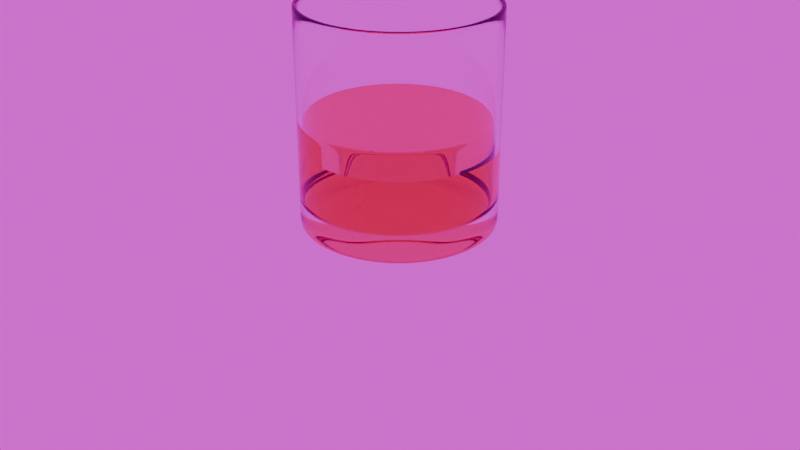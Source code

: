 # Source: Vaso_GameJam_Unity.blend  (saved by Blender 4.0.36; exported with 4.5.12 LTS)
import bpy
from mathutils import Matrix  # noqa: F401  (used for matrix-valued properties, if any)

bpy.ops.wm.read_factory_settings(use_empty=True)
scene = bpy.context.scene
scene.name = 'Scene'

# ---- collections
col_collection = bpy.data.collections.new('Collection'); scene.collection.children.link(col_collection)

# ---- images (referenced by path relative to the original .blend; pixels are not part of the script)
import os
ASSET_DIR = os.environ.get("B2B_ASSET_DIR", "")  # directory of the original .blend (textures are referenced by path, not embedded)
HERE = os.path.dirname(os.path.abspath(__file__))  # packed textures are extracted next to this script under _unpacked/

def load_image(name, relpath, width, height, colorspace="sRGB"):
    """Load a texture the original file referenced (path relative to the .blend, or extracted next to this script)."""
    p = next((c for c in (os.path.join(HERE, relpath), os.path.join(ASSET_DIR, relpath)) if relpath and os.path.exists(c)), "")
    if p:
        img = bpy.data.images.load(p, check_existing=True)
        img.name = name
    else:  # same state as the original file: an image datablock whose file is absent (Cycles renders it pink)
        img = bpy.data.images.new(name, width, height)
        img.source = "FILE"
        img.filepath = "//" + (relpath or name)
    img.colorspace_settings.name = colorspace
    return img
img_hochsal_field_4k_hdr = load_image('hochsal_field_4k.hdr', 'hochsal_field_4k.hdr', 1024, 1024, 'Linear Rec.709')

# ---- materials (node trees are filled in below, after node groups)
mat_material_001 = bpy.data.materials.new('Material.001')
mat_material_003 = bpy.data.materials.new('Material.003')

# ---- material node trees
mat_material_001.use_nodes = True; mat_material_001.node_tree.nodes.clear()
_N = mat_material_001.node_tree.nodes; _L = mat_material_001.node_tree.links
n0 = _N.new('ShaderNodeOutputMaterial'); n0.name = 'Material Output'; n0.location = (300, 300)
n1 = _N.new('ShaderNodeBsdfGlass'); n1.name = 'Glass BSDF'; n1.location = (10, 300)
n1.inputs[2].default_value = 1.45
_L.new(n1.outputs[0], n0.inputs[0])
n0.is_active_output = True
mat_material_003.use_nodes = True; mat_material_003.node_tree.nodes.clear()
_N = mat_material_003.node_tree.nodes; _L = mat_material_003.node_tree.links
n0 = _N.new('ShaderNodeOutputMaterial'); n0.name = 'Material Output'; n0.location = (300, 300)
n1 = _N.new('ShaderNodeBsdfGlass'); n1.name = 'Glass BSDF'; n1.location = (10, 300)
n1.inputs[0].default_value = (0.8756, 0.6239, 0.2455, 1.0)
n1.inputs[2].default_value = 1.45
_L.new(n1.outputs[0], n0.inputs[0])
n0.is_active_output = True

# ---- world
world_world = bpy.data.worlds.new('World'); scene.world = world_world
world_world.use_nodes = True; world_world.node_tree.nodes.clear()
_N = world_world.node_tree.nodes; _L = world_world.node_tree.links
n0 = _N.new('ShaderNodeOutputWorld'); n0.name = 'World Output'; n0.location = (300, 300)
n1 = _N.new('ShaderNodeBackground'); n1.name = 'Background'; n1.location = (10, 300)
n2 = _N.new('ShaderNodeTexEnvironment'); n2.name = 'Environment Texture'; n2.location = (-280, 280)
n2.image = img_hochsal_field_4k_hdr
_L.new(n1.outputs[0], n0.inputs[0])
_L.new(n2.outputs[0], n1.inputs[0])
n0.is_active_output = True
world_world.color = (0.05088, 0.05088, 0.05088)
world_world.use_sun_shadow = False
world_world.sun_shadow_jitter_overblur = 0.0

# ---- cameras
cam_camera = bpy.data.cameras.new('Camera')
cam_camera.clip_end = 100.0
cam_camera.ortho_scale = 7.314

# ---- lights
light_light = bpy.data.lights.new('Light', 'POINT')
light_light.transmission_factor = 0.0
light_light.use_soft_falloff = False
light_light.energy = 1000.0
light_light.shadow_soft_size = 0.1
light_light.shadow_maximum_resolution = 0.006
light_light.use_absolute_resolution = True

# ---- meshes
me_circle = bpy.data.meshes.new('Circle')
me_circle.from_pydata([(0.0, 1.0, 0.0), (-0.1951, 0.9808, 0.0), (-0.3827, 0.9239, 0.0), (-0.5556, 0.8315, 0.0), (-0.7071, 0.7071, 0.0), (-0.8315, 0.5556, 0.0), (-0.9239, 0.3827, 0.0), (-0.9808, 0.1951, 0.0), (-1.0, 0.0, 0.0), (-0.9808, -0.1951, 0.0), (-0.9239, -0.3827, 0.0), (-0.8315, -0.5556, 0.0), (-0.7071, -0.7071, 0.0), (-0.5556, -0.8315, 0.0), (-0.3827, -0.9239, 0.0), (-0.1951, -0.9808, 0.0), (0.0, -1.0, 0.0), (0.1951, -0.9808, 0.0), (0.3827, -0.9239, 0.0), (0.5556, -0.8315, 0.0), (0.7071, -0.7071, 0.0), (0.8315, -0.5556, 0.0), (0.9239, -0.3827, 0.0), (0.9808, -0.1951, 0.0), (1.0, 0.0, 0.0), (0.9808, 0.1951, 0.0), (0.9239, 0.3827, 0.0), (0.8315, 0.5556, 0.0), (0.7071, 0.7071, 0.0), (0.5556, 0.8315, 0.0), (0.3827, 0.9239, 0.0), (0.1951, 0.9808, 0.0), (-2.056e-09, 0.8302, 0.0), (-0.162, 0.8142, 0.0), (-0.3177, 0.767, 0.0), (-0.4612, 0.6902, 0.0), (-0.587, 0.587, 0.0), (-0.6902, 0.4612, 0.0), (-0.767, 0.3177, 0.0), (-0.8142, 0.162, 0.0), (-0.8302, 2.531e-09, 0.0), (-0.8142, -0.162, 0.0), (-0.767, -0.3177, 0.0), (-0.6902, -0.4612, 0.0), (-0.587, -0.587, 0.0), (-0.4612, -0.6902, 0.0), (-0.3177, -0.767, 0.0), (-0.162, -0.8142, 0.0), (-2.056e-09, -0.8302, 0.0), (0.162, -0.8142, 0.0), (0.3177, -0.767, 0.0), (0.4612, -0.6902, 0.0), (0.587, -0.587, 0.0), (0.6902, -0.4612, 0.0), (0.767, -0.3177, 0.0), (0.8142, -0.162, 0.0), (0.8302, 2.531e-09, 0.0), (0.8142, 0.162, 0.0), (0.767, 0.3177, 0.0), (0.6902, 0.4612, 0.0), (0.587, 0.587, 0.0), (0.4612, 0.6902, 0.0), (0.3177, 0.767, 0.0), (0.162, 0.8142, 0.0), (-4.117e-09, 0.6212, 0.01363), (-0.1212, 0.6093, 0.01363), (-0.2377, 0.5739, 0.01363), (-0.3451, 0.5165, 0.01363), (-0.4393, 0.4393, 0.01363), (-0.5165, 0.3451, 0.01363), (-0.5739, 0.2377, 0.01363), (-0.6093, 0.1212, 0.01363), (-0.6212, 9.563e-10, 0.01363), (-0.6093, -0.1212, 0.01363), (-0.5739, -0.2377, 0.01363), (-0.5165, -0.3451, 0.01363), (-0.4393, -0.4393, 0.01363), (-0.3451, -0.5165, 0.01363), (-0.2377, -0.5739, 0.01363), (-0.1212, -0.6093, 0.01363), (-4.117e-09, -0.6212, 0.01363), (0.1212, -0.6093, 0.01363), (0.2377, -0.5739, 0.01363), (0.3451, -0.5165, 0.01363), (0.4393, -0.4393, 0.01363), (0.5165, -0.3451, 0.01363), (0.5739, -0.2377, 0.01363), (0.6093, -0.1212, 0.01363), (0.6212, 9.563e-10, 0.01363), (0.6093, 0.1212, 0.01363), (0.5739, 0.2377, 0.01363), (0.5165, 0.3451, 0.01363), (0.4393, 0.4393, 0.01363), (0.3451, 0.5165, 0.01363), (0.2377, 0.5739, 0.01363), (0.1212, 0.6093, 0.01363), (-5.497e-09, 0.4633, 0.01608), (-0.09039, 0.4544, 0.01608), (-0.1773, 0.428, 0.01608), (-0.2574, 0.3852, 0.01608), (-0.3276, 0.3276, 0.01608), (-0.3852, 0.2574, 0.01608), (-0.428, 0.1773, 0.01608), (-0.4544, 0.09039, 0.01608), (-0.4633, 1.187e-09, 0.01608), (-0.4544, -0.09039, 0.01608), (-0.428, -0.1773, 0.01608), (-0.3852, -0.2574, 0.01608), (-0.3276, -0.3276, 0.01608), (-0.2574, -0.3852, 0.01608), (-0.1773, -0.428, 0.01608), (-0.09039, -0.4544, 0.01608), (-5.497e-09, -0.4633, 0.01608), (0.09039, -0.4544, 0.01608), (0.1773, -0.428, 0.01608), (0.2574, -0.3852, 0.01608), (0.3276, -0.3276, 0.01608), (0.3852, -0.2574, 0.01608), (0.428, -0.1773, 0.01608), (0.4544, -0.09039, 0.01608), (0.4633, 1.187e-09, 0.01608), (0.4544, 0.09039, 0.01608), (0.428, 0.1773, 0.01608), (0.3852, 0.2574, 0.01608), (0.3276, 0.3276, 0.01608), (0.2574, 0.3852, 0.01608), (0.1773, 0.428, 0.01608), (0.09039, 0.4544, 0.01608), (-5.821e-09, 0.0, 0.03247), (0.3827, 0.9239, 0.5729), (0.5556, 0.8315, 0.5729), (0.7071, 0.7071, 0.5729), (0.8315, 0.5556, 0.5729), (0.9239, 0.3827, 0.5729), (0.9808, 0.1951, 0.5729), (1.0, 0.0, 0.5729), (0.9808, -0.1951, 0.5729), (0.9239, -0.3827, 0.5729), (0.8315, -0.5556, 0.5729), (0.7071, -0.7071, 0.5729), (0.5556, -0.8315, 0.5729), (0.3827, -0.9239, 0.5729), (0.1951, -0.9808, 0.5729), (0.0, -1.0, 0.5729), (-0.1951, -0.9808, 0.5729), (-0.3827, -0.9239, 0.5729), (-0.5556, -0.8315, 0.5729), (-0.7071, -0.7071, 0.5729), (-0.8315, -0.5556, 0.5729), (-0.9239, -0.3827, 0.5729), (-0.9808, -0.1951, 0.5729), (-1.0, 0.0, 0.5729), (-0.9808, 0.1951, 0.5729), (-0.9239, 0.3827, 0.5729), (-0.8315, 0.5556, 0.5729), (-0.7071, 0.7071, 0.5729), (-0.5556, 0.8315, 0.5729), (-0.3827, 0.9239, 0.5729), (-0.1951, 0.9808, 0.5729), (0.0, 1.0, 0.5729), (-6.636e-09, 0.0, 0.0), (0.7071, 0.7071, 2.234), (0.8315, 0.5556, 2.234), (0.9239, 0.3827, 2.234), (0.9808, 0.1951, 2.234), (1.0, 0.0, 2.234), (0.9808, -0.1951, 2.234), (0.9239, -0.3827, 2.234), (0.8315, -0.5556, 2.234), (0.7071, -0.7071, 2.234), (0.5556, -0.8315, 2.234), (0.3827, -0.9239, 2.234), (0.1951, -0.9808, 2.234), (0.0, -1.0, 2.234), (-0.1951, -0.9808, 2.234), (-0.3827, -0.9239, 2.234), (-0.5556, -0.8315, 2.234), (-0.7071, -0.7071, 2.234), (-0.8315, -0.5556, 2.234), (-0.9239, -0.3827, 2.234), (-0.9808, -0.1951, 2.234), (-1.0, 0.0, 2.234), (-0.9808, 0.1951, 2.234), (-0.9239, 0.3827, 2.234), (-0.8315, 0.5556, 2.234), (-0.7071, 0.7071, 2.234), (-0.5556, 0.8315, 2.234), (-0.3827, 0.9239, 2.234), (-0.1951, 0.9808, 2.234), (0.0, 1.0, 2.234), (0.1951, 0.9808, 2.234), (0.1951, 0.9808, 1.307), (0.0, 1.0, 1.307), (-0.1951, 0.9808, 1.307), (-0.3827, 0.9239, 1.307), (-0.5556, 0.8315, 1.307), (-0.7071, 0.7071, 1.307), (-0.8315, 0.5556, 1.307), (-0.9239, 0.3827, 1.307), (-0.9808, 0.1951, 1.307), (-1.0, 0.0, 1.307), (-0.9808, -0.1951, 1.307), (-0.9239, -0.3827, 1.307), (-0.8315, -0.5556, 1.307), (-0.7071, -0.7071, 1.307), (-0.5556, -0.8315, 1.307), (-0.3827, -0.9239, 1.307), (-0.1951, -0.9808, 1.307), (0.0, -1.0, 1.307), (0.1951, -0.9808, 1.307), (0.3827, -0.9239, 1.307), (0.5556, -0.8315, 1.307), (0.7071, -0.7071, 1.307), (0.8315, -0.5556, 1.307), (0.9239, -0.3827, 1.307), (0.9808, -0.1951, 1.307), (1.0, 0.0, 1.307), (0.9808, 0.1951, 1.307), (0.9239, 0.3827, 1.307), (0.8315, 0.5556, 1.307), (0.7071, 0.7071, 1.307), (0.5556, 0.8315, 1.307), (0.3827, 0.9239, 1.307), (0.1951, 0.9808, 0.5729), (0.5556, 0.8315, 2.234), (0.3827, 0.9239, 2.234), (0.6705, 0.6705, 2.234), (0.7885, 0.5268, 2.234), (0.8761, 0.3629, 2.234), (0.93, 0.185, 2.234), (0.9483, -2.891e-10, 2.234), (0.93, -0.185, 2.234), (0.8761, -0.3629, 2.234), (0.7885, -0.5268, 2.234), (0.6705, -0.6705, 2.234), (0.5268, -0.7885, 2.234), (0.3629, -0.8761, 2.234), (0.185, -0.93, 2.234), (4.818e-10, -0.9483, 2.234), (-0.185, -0.93, 2.234), (-0.3629, -0.8761, 2.234), (-0.5268, -0.7885, 2.234), (-0.6705, -0.6705, 2.234), (-0.7885, -0.5268, 2.234), (-0.8761, -0.3629, 2.234), (-0.93, -0.185, 2.234), (-0.9483, -2.891e-10, 2.234), (-0.93, 0.185, 2.234), (-0.8761, 0.3629, 2.234), (-0.7885, 0.5268, 2.234), (-0.6705, 0.6705, 2.234), (-0.5268, 0.7885, 2.234), (-0.3629, 0.8761, 2.234), (-0.185, 0.93, 2.234), (4.818e-10, 0.9483, 2.234), (0.185, 0.93, 2.234), (0.5268, 0.7885, 2.234), (0.3629, 0.8761, 2.234), (1.0, 0.0, 2.194), (0.9808, -0.1951, 2.194), (-0.9239, -0.3827, 2.194), (-0.9808, -0.1951, 2.194), (0.9239, -0.3827, 2.194), (-1.0, 0.0, 2.194), (0.8315, -0.5556, 2.194), (-0.9808, 0.1951, 2.194), (0.7071, -0.7071, 2.194), (-0.9239, 0.3827, 2.194), (0.5556, -0.8315, 2.194), (-0.8315, 0.5556, 2.194), (0.3827, -0.9239, 2.194), (0.0, 1.0, 2.194), (0.1951, 0.9808, 2.194), (-0.7071, 0.7071, 2.194), (0.1951, -0.9808, 2.194), (0.3827, 0.9239, 2.194), (-0.5556, 0.8315, 2.194), (0.0, -1.0, 2.194), (0.5556, 0.8315, 2.194), (-0.3827, 0.9239, 2.194), (-0.1951, -0.9808, 2.194), (0.7071, 0.7071, 2.194), (-0.1951, 0.9808, 2.194), (-0.3827, -0.9239, 2.194), (0.8315, 0.5556, 2.194), (-0.5556, -0.8315, 2.194), (0.9239, 0.3827, 2.194), (-0.7071, -0.7071, 2.194), (0.9808, 0.1951, 2.194), (-0.8315, -0.5556, 2.194), (0.5556, -0.8315, 0.1509), (-0.8315, 0.5556, 0.1509), (0.3827, -0.9239, 0.1509), (0.1951, 0.9808, 0.1509), (-0.7071, 0.7071, 0.1509), (0.1951, -0.9808, 0.1509), (0.3827, 0.9239, 0.1509), (-0.5556, 0.8315, 0.1509), (0.0, -1.0, 0.1509), (0.5556, 0.8315, 0.1509), (-0.3827, 0.9239, 0.1509), (-0.1951, -0.9808, 0.1509), (0.7071, 0.7071, 0.1509), (0.0, 1.0, 0.1509), (-0.1951, 0.9808, 0.1509), (-0.3827, -0.9239, 0.1509), (0.8315, 0.5556, 0.1509), (-0.5556, -0.8315, 0.1509), (0.9239, 0.3827, 0.1509), (-0.7071, -0.7071, 0.1509), (0.9808, 0.1951, 0.1509), (-0.8315, -0.5556, 0.1509), (1.0, 0.0, 0.1509), (-0.9239, -0.3827, 0.1509), (0.9808, -0.1951, 0.1509), (-0.9808, -0.1951, 0.1509), (0.9239, -0.3827, 0.1509), (-0.9808, 0.1951, 0.1509), (-1.0, 0.0, 0.1509), (0.7071, -0.7071, 0.1509), (0.8315, -0.5556, 0.1509), (-0.9239, 0.3827, 0.1509), (0.185, -0.93, 0.8367), (0.3629, 0.8761, 0.8367), (-0.5268, 0.7885, 0.8367), (4.818e-10, -0.9483, 0.8367), (0.5268, 0.7885, 0.8367), (-0.3629, 0.8761, 0.8367), (-0.185, -0.93, 0.8367), (0.6705, 0.6705, 0.8367), (-0.185, 0.93, 0.8367), (-0.3629, -0.8761, 0.8367), (0.7885, 0.5268, 0.8367), (4.818e-10, 0.9483, 0.8367), (-0.5268, -0.7885, 0.8367), (0.8761, 0.3629, 0.8367), (-0.6705, -0.6705, 0.8367), (0.93, 0.185, 0.8367), (-0.7885, -0.5268, 0.8367), (0.9483, -2.891e-10, 0.8367), (-0.8761, -0.3629, 0.8367), (0.93, -0.185, 0.8367), (-0.93, -0.185, 0.8367), (0.8761, -0.3629, 0.8367), (-0.9483, -2.891e-10, 0.8367), (0.7885, -0.5268, 0.8367), (-0.93, 0.185, 0.8367), (0.6705, -0.6705, 0.8367), (-0.8761, 0.3629, 0.8367), (0.5268, -0.7885, 0.8367), (-0.7885, 0.5268, 0.8367), (0.3629, -0.8761, 0.8367), (0.185, 0.93, 0.8367), (-0.6705, 0.6705, 0.8367), (0.6722, -0.6722, 0.0), (0.7905, -0.5282, 0.0), (-0.9324, 0.1855, 0.0), (-0.9507, 7.347e-10, 0.0), (0.8783, -0.3638, 0.0), (-0.9324, -0.1855, 0.0), (0.9324, -0.1855, 0.0), (-0.8783, -0.3638, 0.0), (0.9507, 7.347e-10, 0.0), (-0.7905, -0.5282, 0.0), (0.9324, 0.1855, 0.0), (-0.6722, -0.6722, 0.0), (0.8783, 0.3638, 0.0), (-0.5282, -0.7905, 0.0), (0.7905, 0.5282, 0.0), (-0.3638, -0.8783, 0.0), (-5.969e-10, 0.9507, 0.0), (-0.1855, 0.9324, 0.0), (0.6722, 0.6722, 0.0), (-0.1855, -0.9324, 0.0), (-0.3638, 0.8783, 0.0), (0.5282, 0.7905, 0.0), (-5.969e-10, -0.9507, 0.0), (-0.5282, 0.7905, 0.0), (0.3638, 0.8783, 0.0), (0.1855, -0.9324, 0.0), (-0.6722, 0.6722, 0.0), (0.1855, 0.9324, 0.0), (0.3638, -0.8783, 0.0), (-0.7905, 0.5282, 0.0), (0.5282, -0.7905, 0.0), (-0.8783, 0.3638, 0.0), (0.7983, -0.5334, 2.234), (0.6789, -0.6789, 2.234), (-0.9417, 0.1873, 2.234), (-0.8871, 0.3674, 2.234), (0.5334, -0.7983, 2.234), (-0.7983, 0.5334, 2.234), (0.3674, -0.8871, 2.234), (3.712e-10, 0.9601, 2.234), (0.1873, 0.9417, 2.234), (-0.6789, 0.6789, 2.234), (0.1873, -0.9417, 2.234), (0.3674, 0.8871, 2.234), (-0.5334, 0.7983, 2.234), (3.712e-10, -0.9601, 2.234), (0.5334, 0.7983, 2.234), (-0.3674, 0.8871, 2.234), (-0.1873, -0.9417, 2.234), (0.6789, 0.6789, 2.234), (-0.1873, 0.9417, 2.234), (-0.3674, -0.8871, 2.234), (0.7983, 0.5334, 2.234), (-0.5334, -0.7983, 2.234), (0.8871, 0.3674, 2.234), (-0.6789, -0.6789, 2.234), (0.9417, 0.1873, 2.234), (-0.7983, -0.5334, 2.234), (0.9601, -2.227e-10, 2.234), (-0.8871, -0.3674, 2.234), (0.9417, -0.1873, 2.234), (-0.9417, -0.1873, 2.234), (0.8871, -0.3674, 2.234), (-0.9601, -2.227e-10, 2.234)], [], [(355, 354, 52, 53), (357, 356, 39, 40), (358, 355, 53, 54), (359, 357, 40, 41), (360, 358, 54, 55), (361, 359, 41, 42), (362, 360, 55, 56), (363, 361, 42, 43), (364, 362, 56, 57), (365, 363, 43, 44), (366, 364, 57, 58), (367, 365, 44, 45), (368, 366, 58, 59), (369, 367, 45, 46), (371, 370, 32, 33), (372, 368, 59, 60), (373, 369, 46, 47), (374, 371, 33, 34), (375, 372, 60, 61), (376, 373, 47, 48), (377, 374, 34, 35), (378, 375, 61, 62), (379, 376, 48, 49), (380, 377, 35, 36), (381, 378, 62, 63), (382, 379, 49, 50), (383, 380, 36, 37), (370, 381, 63, 32), (384, 382, 50, 51), (385, 383, 37, 38), (354, 384, 51, 52), (356, 385, 38, 39), (61, 60, 92, 93), (48, 47, 79, 80), (35, 34, 66, 67), (62, 61, 93, 94), (49, 48, 80, 81), (36, 35, 67, 68), (63, 62, 94, 95), (50, 49, 81, 82), (37, 36, 68, 69), (32, 63, 95, 64), (51, 50, 82, 83), (38, 37, 69, 70), (52, 51, 83, 84), (39, 38, 70, 71), (53, 52, 84, 85), (40, 39, 71, 72), (54, 53, 85, 86), (41, 40, 72, 73), (55, 54, 86, 87), (42, 41, 73, 74), (56, 55, 87, 88), (43, 42, 74, 75), (57, 56, 88, 89), (44, 43, 75, 76), (58, 57, 89, 90), (45, 44, 76, 77), (59, 58, 90, 91), (46, 45, 77, 78), (33, 32, 64, 65), (60, 59, 91, 92), (47, 46, 78, 79), (34, 33, 65, 66), (64, 95, 127, 96), (83, 82, 114, 115), (70, 69, 101, 102), (84, 83, 115, 116), (71, 70, 102, 103), (85, 84, 116, 117), (72, 71, 103, 104), (86, 85, 117, 118), (73, 72, 104, 105), (87, 86, 118, 119), (74, 73, 105, 106), (88, 87, 119, 120), (75, 74, 106, 107), (89, 88, 120, 121), (76, 75, 107, 108), (90, 89, 121, 122), (77, 76, 108, 109), (91, 90, 122, 123), (78, 77, 109, 110), (65, 64, 96, 97), (92, 91, 123, 124), (79, 78, 110, 111), (66, 65, 97, 98), (93, 92, 124, 125), (80, 79, 111, 112), (67, 66, 98, 99), (94, 93, 125, 126), (81, 80, 112, 113), (68, 67, 99, 100), (95, 94, 126, 127), (82, 81, 113, 114), (69, 68, 100, 101), (118, 117, 128), (105, 104, 128), (119, 118, 128), (106, 105, 128), (120, 119, 128), (107, 106, 128), (121, 120, 128), (108, 107, 128), (122, 121, 128), (109, 108, 128), (123, 122, 128), (110, 109, 128), (97, 96, 128), (124, 123, 128), (111, 110, 128), (98, 97, 128), (125, 124, 128), (112, 111, 128), (99, 98, 128), (126, 125, 128), (113, 112, 128), (100, 99, 128), (127, 126, 128), (114, 113, 128), (101, 100, 128), (96, 127, 128), (115, 114, 128), (102, 101, 128), (116, 115, 128), (103, 102, 128), (117, 116, 128), (104, 103, 128), (319, 320, 138, 139), (317, 318, 151, 152), (320, 316, 137, 138), (318, 315, 150, 151), (316, 314, 136, 137), (315, 313, 149, 150), (314, 312, 135, 136), (313, 311, 148, 149), (312, 310, 134, 135), (311, 309, 147, 148), (310, 308, 133, 134), (309, 307, 146, 147), (308, 306, 132, 133), (307, 305, 145, 146), (303, 304, 158, 159), (306, 302, 131, 132), (305, 301, 144, 145), (304, 300, 157, 158), (302, 299, 130, 131), (301, 298, 143, 144), (300, 297, 156, 157), (299, 296, 129, 130), (298, 295, 142, 143), (297, 294, 155, 156), (296, 293, 223, 129), (295, 292, 141, 142), (294, 291, 154, 155), (293, 303, 159, 223), (292, 290, 140, 141), (291, 321, 153, 154), (290, 319, 139, 140), (321, 317, 152, 153), (134, 133, 218, 217), (147, 146, 205, 204), (135, 134, 217, 216), (148, 147, 204, 203), (136, 135, 216, 215), (149, 148, 203, 202), (137, 136, 215, 214), (150, 149, 202, 201), (138, 137, 214, 213), (151, 150, 201, 200), (139, 138, 213, 212), (152, 151, 200, 199), (140, 139, 212, 211), (153, 152, 199, 198), (141, 140, 211, 210), (223, 159, 192, 191), (154, 153, 198, 197), (142, 141, 210, 209), (129, 223, 191, 222), (155, 154, 197, 196), (130, 129, 222, 221), (156, 155, 196, 195), (143, 142, 209, 208), (131, 130, 221, 220), (157, 156, 195, 194), (144, 143, 208, 207), (132, 131, 220, 219), (158, 157, 194, 193), (145, 144, 207, 206), (133, 132, 219, 218), (159, 158, 193, 192), (146, 145, 206, 205), (259, 258, 165, 166), (261, 260, 179, 180), (262, 259, 166, 167), (263, 261, 180, 181), (264, 262, 167, 168), (265, 263, 181, 182), (266, 264, 168, 169), (267, 265, 182, 183), (268, 266, 169, 170), (269, 267, 183, 184), (270, 268, 170, 171), (272, 271, 189, 190), (273, 269, 184, 185), (274, 270, 171, 172), (275, 272, 190, 225), (276, 273, 185, 186), (277, 274, 172, 173), (278, 275, 225, 224), (279, 276, 186, 187), (280, 277, 173, 174), (281, 278, 224, 161), (282, 279, 187, 188), (283, 280, 174, 175), (284, 281, 161, 162), (271, 282, 188, 189), (285, 283, 175, 176), (286, 284, 162, 163), (287, 285, 176, 177), (288, 286, 163, 164), (289, 287, 177, 178), (258, 288, 164, 165), (260, 289, 178, 179), (387, 386, 233, 234), (389, 388, 247, 248), (390, 387, 234, 235), (391, 389, 248, 249), (392, 390, 235, 236), (394, 393, 254, 255), (395, 391, 249, 250), (396, 392, 236, 237), (397, 394, 255, 257), (398, 395, 250, 251), (399, 396, 237, 238), (400, 397, 257, 256), (401, 398, 251, 252), (402, 399, 238, 239), (403, 400, 256, 226), (404, 401, 252, 253), (405, 402, 239, 240), (406, 403, 226, 227), (393, 404, 253, 254), (407, 405, 240, 241), (408, 406, 227, 228), (409, 407, 241, 242), (410, 408, 228, 229), (411, 409, 242, 243), (412, 410, 229, 230), (413, 411, 243, 244), (414, 412, 230, 231), (415, 413, 244, 245), (416, 414, 231, 232), (417, 415, 245, 246), (386, 416, 232, 233), (388, 417, 246, 247), (202, 203, 289, 260), (216, 217, 288, 258), (203, 204, 287, 289), (217, 218, 286, 288), (204, 205, 285, 287), (218, 219, 284, 286), (205, 206, 283, 285), (192, 193, 282, 271), (219, 220, 281, 284), (206, 207, 280, 283), (193, 194, 279, 282), (220, 221, 278, 281), (207, 208, 277, 280), (194, 195, 276, 279), (221, 222, 275, 278), (208, 209, 274, 277), (195, 196, 273, 276), (222, 191, 272, 275), (209, 210, 270, 274), (196, 197, 269, 273), (191, 192, 271, 272), (210, 211, 268, 270), (197, 198, 267, 269), (211, 212, 266, 268), (198, 199, 265, 267), (212, 213, 264, 266), (199, 200, 263, 265), (213, 214, 262, 264), (200, 201, 261, 263), (214, 215, 259, 262), (201, 202, 260, 261), (215, 216, 258, 259), (6, 7, 317, 321), (19, 20, 319, 290), (5, 6, 321, 291), (18, 19, 290, 292), (31, 0, 303, 293), (4, 5, 291, 294), (17, 18, 292, 295), (30, 31, 293, 296), (3, 4, 294, 297), (16, 17, 295, 298), (29, 30, 296, 299), (2, 3, 297, 300), (15, 16, 298, 301), (28, 29, 299, 302), (1, 2, 300, 304), (14, 15, 301, 305), (27, 28, 302, 306), (0, 1, 304, 303), (13, 14, 305, 307), (26, 27, 306, 308), (12, 13, 307, 309), (25, 26, 308, 310), (11, 12, 309, 311), (24, 25, 310, 312), (10, 11, 311, 313), (23, 24, 312, 314), (9, 10, 313, 315), (22, 23, 314, 316), (8, 9, 315, 318), (21, 22, 316, 320), (7, 8, 318, 317), (20, 21, 320, 319), (237, 236, 351, 322), (257, 255, 352, 323), (251, 250, 353, 324), (238, 237, 322, 325), (256, 257, 323, 326), (252, 251, 324, 327), (239, 238, 325, 328), (226, 256, 326, 329), (253, 252, 327, 330), (240, 239, 328, 331), (227, 226, 329, 332), (254, 253, 330, 333), (241, 240, 331, 334), (228, 227, 332, 335), (242, 241, 334, 336), (229, 228, 335, 337), (243, 242, 336, 338), (230, 229, 337, 339), (244, 243, 338, 340), (231, 230, 339, 341), (245, 244, 340, 342), (232, 231, 341, 343), (246, 245, 342, 344), (233, 232, 343, 345), (247, 246, 344, 346), (234, 233, 345, 347), (248, 247, 346, 348), (235, 234, 347, 349), (249, 248, 348, 350), (236, 235, 349, 351), (255, 254, 333, 352), (250, 249, 350, 353), (7, 6, 385, 356), (20, 19, 384, 354), (6, 5, 383, 385), (19, 18, 382, 384), (0, 31, 381, 370), (5, 4, 380, 383), (18, 17, 379, 382), (31, 30, 378, 381), (4, 3, 377, 380), (17, 16, 376, 379), (30, 29, 375, 378), (3, 2, 374, 377), (16, 15, 373, 376), (29, 28, 372, 375), (2, 1, 371, 374), (15, 14, 369, 373), (28, 27, 368, 372), (1, 0, 370, 371), (14, 13, 367, 369), (27, 26, 366, 368), (13, 12, 365, 367), (26, 25, 364, 366), (12, 11, 363, 365), (25, 24, 362, 364), (11, 10, 361, 363), (24, 23, 360, 362), (10, 9, 359, 361), (23, 22, 358, 360), (9, 8, 357, 359), (22, 21, 355, 358), (8, 7, 356, 357), (21, 20, 354, 355), (182, 181, 417, 388), (168, 167, 416, 386), (181, 180, 415, 417), (167, 166, 414, 416), (180, 179, 413, 415), (166, 165, 412, 414), (179, 178, 411, 413), (165, 164, 410, 412), (178, 177, 409, 411), (164, 163, 408, 410), (177, 176, 407, 409), (163, 162, 406, 408), (176, 175, 405, 407), (189, 188, 404, 393), (162, 161, 403, 406), (175, 174, 402, 405), (188, 187, 401, 404), (161, 224, 400, 403), (174, 173, 399, 402), (187, 186, 398, 401), (224, 225, 397, 400), (173, 172, 396, 399), (186, 185, 395, 398), (225, 190, 394, 397), (172, 171, 392, 396), (185, 184, 391, 395), (190, 189, 393, 394), (171, 170, 390, 392), (184, 183, 389, 391), (170, 169, 387, 390), (183, 182, 388, 389), (169, 168, 386, 387)])
me_circle.polygons.foreach_set('use_smooth', [True] * 416)
_uv = me_circle.uv_layers.new(name='UVMap')
_uv.uv.foreach_set('vector', [0.0, 0.0, 0.0, 0.0, 0.0, 0.0, 0.0, 0.0, 0.0, 0.0, 0.0, 0.0, 0.0, 0.0, 0.0, 0.0, 0.0, 0.0, 0.0, 0.0, 0.0, 0.0, 0.0, 0.0, 0.0, 0.0, 0.0, 0.0, 0.0, 0.0, 0.0, 0.0, 0.0, 0.0, 0.0, 0.0, 0.0, 0.0, 0.0, 0.0, 0.0, 0.0, 0.0, 0.0, 0.0, 0.0, 0.0, 0.0, 0.0, 0.0, 0.0, 0.0, 0.0, 0.0, 0.0, 0.0, 0.0, 0.0, 0.0, 0.0, 0.0, 0.0, 0.0, 0.0, 0.0, 0.0, 0.0, 0.0, 0.0, 0.0, 0.0, 0.0, 0.0, 0.0, 0.0, 0.0, 0.0, 0.0, 0.0, 0.0, 0.0, 0.0, 0.0, 0.0, 0.0, 0.0, 0.0, 0.0, 0.0, 0.0, 0.0, 0.0, 0.0, 0.0, 0.0, 0.0, 0.0, 0.0, 0.0, 0.0, 0.0, 0.0, 0.0, 0.0, 0.0, 0.0, 0.0, 0.0, 0.0, 0.0, 0.0, 0.0, 0.0, 0.0, 0.0, 0.0, 0.0, 0.0, 0.0, 0.0, 0.0, 0.0, 0.0, 0.0, 0.0, 0.0, 0.0, 0.0, 0.0, 0.0, 0.0, 0.0, 0.0, 0.0, 0.0, 0.0, 0.0, 0.0, 0.0, 0.0, 0.0, 0.0, 0.0, 0.0, 0.0, 0.0, 0.0, 0.0, 0.0, 0.0, 0.0, 0.0, 0.0, 0.0, 0.0, 0.0, 0.0, 0.0, 0.0, 0.0, 0.0, 0.0, 0.0, 0.0, 0.0, 0.0, 0.0, 0.0, 0.0, 0.0, 0.0, 0.0, 0.0, 0.0, 0.0, 0.0, 0.0, 0.0, 0.0, 0.0, 0.0, 0.0, 0.0, 0.0, 0.0, 0.0, 0.0, 0.0, 0.0, 0.0, 0.0, 0.0, 0.0, 0.0, 0.0, 0.0, 0.0, 0.0, 0.0, 0.0, 0.0, 0.0, 0.0, 0.0, 0.0, 0.0, 0.0, 0.0, 0.0, 0.0, 0.0, 0.0, 0.0, 0.0, 0.0, 0.0, 0.0, 0.0, 0.0, 0.0, 0.0, 0.0, 0.0, 0.0, 0.0, 0.0, 0.0, 0.0, 0.0, 0.0, 0.0, 0.0, 0.0, 0.0, 0.0, 0.0, 0.0, 0.0, 0.0, 0.0, 0.0, 0.0, 0.0, 0.0, 0.0, 0.0, 0.0, 0.0, 0.0, 0.0, 0.0, 0.0, 0.0, 0.0, 0.0, 0.0, 0.0, 0.0, 0.0, 0.0, 0.0, 0.0, 0.0, 0.0, 0.0, 0.0, 0.0, 0.0, 0.0, 0.0, 0.0, 0.0, 0.0, 0.0, 0.0, 0.0, 0.0, 0.0, 0.0, 0.0, 0.0, 0.0, 0.0, 0.0, 0.0, 0.0, 0.0, 0.0, 0.0, 0.0, 0.0, 0.0, 0.0, 0.0, 0.0, 0.0, 0.0, 0.0, 0.0, 0.0, 0.0, 0.0, 0.0, 0.0, 0.0, 0.0, 0.0, 0.0, 0.0, 0.0, 0.0, 0.0, 0.0, 0.0, 0.0, 0.0, 0.0, 0.0, 0.0, 0.0, 0.0, 0.0, 0.0, 0.0, 0.0, 0.0, 0.0, 0.0, 0.0, 0.0, 0.0, 0.0, 0.0, 0.0, 0.0, 0.0, 0.0, 0.0, 0.0, 0.0, 0.0, 0.0, 0.0, 0.0, 0.0, 0.0, 0.0, 0.0, 0.0, 0.0, 0.0, 0.0, 0.0, 0.0, 0.0, 0.0, 0.0, 0.0, 0.0, 0.0, 0.0, 0.0, 0.0, 0.0, 0.0, 0.0, 0.0, 0.0, 0.0, 0.0, 0.0, 0.0, 0.0, 0.0, 0.0, 0.0, 0.0, 0.0, 0.0, 0.0, 0.0, 0.0, 0.0, 0.0, 0.0, 0.0, 0.0, 0.0, 0.0, 0.0, 0.0, 0.0, 0.0, 0.0, 0.0, 0.0, 0.0, 0.0, 0.0, 0.0, 0.0, 0.0, 0.0, 0.0, 0.0, 0.0, 0.0, 0.0, 0.0, 0.0, 0.0, 0.0, 0.0, 0.0, 0.0, 0.0, 0.0, 0.0, 0.0, 0.0, 0.0, 0.0, 0.0, 0.0, 0.0, 0.0, 0.0, 0.0, 0.0, 0.0, 0.0, 0.0, 0.0, 0.0, 0.0, 0.0, 0.0, 0.0, 0.0, 0.0, 0.0, 0.0, 0.0, 0.0, 0.0, 0.0, 0.0, 0.0, 0.0, 0.0, 0.0, 0.0, 0.0, 0.0, 0.0, 0.0, 0.0, 0.0, 0.0, 0.0, 0.0, 0.0, 0.0, 0.0, 0.0, 0.0, 0.0, 0.0, 0.0, 0.0, 0.0, 0.0, 0.0, 0.0, 0.0, 0.0, 0.0, 0.0, 0.0, 0.0, 0.0, 0.0, 0.0, 0.0, 0.0, 0.0, 0.0, 0.0, 0.0, 0.0, 0.0, 0.0, 0.0, 0.0, 0.0, 0.0, 0.0, 0.0, 0.0, 0.0, 0.0, 0.0, 0.0, 0.0, 0.0, 0.0, 0.0, 0.0, 0.0, 0.0, 0.0, 0.0, 0.0, 0.0, 0.0, 0.0, 0.0, 0.0, 0.0, 0.0, 0.0, 0.0, 0.0, 0.0, 0.0, 0.0, 0.0, 0.0, 0.0, 0.0, 0.0, 0.0, 0.0, 0.0, 0.0, 0.0, 0.0, 0.0, 0.0, 0.0, 0.0, 0.0, 0.0, 0.0, 0.0, 0.0, 0.0, 0.0, 0.0, 0.0, 0.0, 0.0, 0.0, 0.0, 0.0, 0.0, 0.0, 0.0, 0.0, 0.0, 0.0, 0.0, 0.0, 0.0, 0.0, 0.0, 0.0, 0.0, 0.0, 0.0, 0.0, 0.0, 0.0, 0.0, 0.0, 0.0, 0.0, 0.0, 0.0, 0.0, 0.0, 0.0, 0.0, 0.0, 0.0, 0.0, 0.0, 0.0, 0.0, 0.0, 0.0, 0.0, 0.0, 0.0, 0.0, 0.0, 0.0, 0.0, 0.0, 0.0, 0.0, 0.0, 0.0, 0.0, 0.0, 0.0, 0.0, 0.0, 0.0, 0.0, 0.0, 0.0, 0.0, 0.0, 0.0, 0.0, 0.0, 0.0, 0.0, 0.0, 0.0, 0.0, 0.0, 0.0, 0.0, 0.0, 0.0, 0.0, 0.0, 0.0, 0.0, 0.0, 0.0, 0.0, 0.0, 0.0, 0.0, 0.0, 0.0, 0.0, 0.0, 0.0, 0.0, 0.0, 0.0, 0.0, 0.0, 0.0, 0.0, 0.0, 0.0, 0.0, 0.0, 0.0, 0.0, 0.0, 0.0, 0.0, 0.0, 0.0, 0.0, 0.0, 0.0, 0.0, 0.0, 0.0, 0.0, 0.0, 0.0, 0.0, 0.0, 0.0, 0.0, 0.0, 0.0, 0.0, 0.0, 0.0, 0.0, 0.0, 0.0, 0.0, 0.0, 0.0, 0.0, 0.0, 0.0, 0.0, 0.0, 0.0, 0.0, 0.0, 0.0, 0.0, 0.0, 0.0, 0.0, 0.0, 0.0, 0.0, 0.0, 0.0, 0.0, 0.0, 0.0, 0.0, 0.0, 0.0, 0.0, 0.0, 0.0, 0.0, 0.0, 0.0, 0.0, 0.0, 0.0, 0.0, 0.0, 0.0, 0.0, 0.0, 0.0, 0.0, 0.0, 0.0, 0.0, 0.0, 0.0, 0.0, 0.0, 0.0, 0.0, 0.0, 0.0, 0.0, 0.0, 0.0, 0.0, 0.0, 0.0, 0.0, 0.0, 0.0, 0.0, 0.0, 0.0, 0.0, 0.0, 0.0, 0.0, 0.0, 0.0, 0.0, 0.0, 0.0, 0.0, 0.0, 0.0, 0.0, 0.0, 0.0, 0.0, 0.0, 0.0, 0.0, 0.0, 0.0, 0.0, 0.0, 0.0, 0.0, 0.0, 0.0, 0.0, 0.0, 0.0, 0.0, 0.0, 0.0, 0.0, 0.0, 0.0, 0.0, 0.0, 0.0, 0.0, 0.0, 0.0, 0.0, 0.0, 0.0, 0.0, 0.0, 0.0, 0.0, 0.0, 0.0, 0.0, 0.0, 0.0, 0.0, 0.0, 0.0, 0.0, 0.0, 0.0, 0.0, 0.0, 0.0, 0.0, 0.0, 0.0, 0.0, 0.0, 0.0, 0.0, 0.0, 0.0, 0.0, 0.0, 0.0, 0.0, 0.0, 0.0, 0.0, 0.0, 0.0, 0.0, 0.0, 0.0, 0.0, 0.0, 0.0, 0.0, 0.0, 0.0, 0.0, 0.0, 0.0, 0.0, 0.0, 0.0, 0.0, 0.0, 0.0, 0.0, 0.0, 0.0, 0.0, 0.0, 0.0, 0.0, 0.0, 0.0, 0.0, 0.0, 0.0, 0.0, 0.0, 0.0, 0.0, 0.0, 0.0, 0.0, 0.0, 0.0, 0.0, 0.0, 0.0, 0.0, 0.0, 0.0, 0.0, 0.0, 0.0, 0.0, 0.0, 0.0, 0.0, 0.0, 0.0, 0.0, 0.0, 0.0, 0.0, 0.0, 0.0, 0.0, 0.0, 0.0, 0.0, 0.0, 0.0, 0.0, 0.0, 0.0, 0.0, 0.0, 0.0, 0.0, 0.0, 0.0, 0.0, 0.0, 0.0, 0.0, 0.0, 0.0, 0.0, 0.0, 0.0, 0.0, 0.0, 0.0, 0.0, 0.0, 0.0, 0.0, 0.0, 0.0, 0.0, 0.0, 0.0, 0.0, 0.0, 0.0, 0.0, 0.0, 0.0, 0.0, 0.0, 0.0, 0.0, 0.0, 0.0, 0.0, 0.0, 0.0, 0.0, 0.0, 0.0, 0.0, 0.0, 0.0, 0.0, 0.0, 0.0, 0.0, 0.0, 0.0, 0.0, 0.0, 0.0, 0.0, 0.0, 0.0, 0.0, 0.0, 0.0, 0.0, 0.0, 0.0, 0.0, 0.0, 0.0, 0.0, 0.0, 0.0, 0.0, 0.0, 0.0, 0.0, 0.0, 0.0, 0.0, 0.0, 0.0, 0.0, 0.0, 0.0, 0.0, 0.0, 0.0, 0.0, 0.0, 0.0, 0.0, 0.0, 0.0, 0.0, 0.0, 0.0, 0.0, 0.0, 0.0, 0.0, 0.0, 0.0, 0.0, 0.0, 0.0, 0.0, 0.0, 0.0, 0.0, 0.0, 0.0, 0.0, 0.0, 0.0, 0.0, 0.0, 0.0, 0.0, 0.0, 0.0, 0.0, 0.0, 0.0, 0.0, 0.0, 0.0, 0.0, 0.0, 0.0, 0.0, 0.0, 0.0, 0.0, 0.0, 0.0, 0.0, 0.0, 0.0, 0.0, 0.0, 0.0, 0.0, 0.0, 0.0, 0.0, 0.0, 0.0, 0.0, 0.0, 0.0, 0.0, 0.0, 0.0, 0.0, 0.0, 0.0, 0.0, 0.0, 0.0, 0.0, 0.0, 0.0, 0.0, 0.0, 0.0, 0.0, 0.0, 0.0, 0.0, 0.0, 0.0, 0.0, 0.0, 0.0, 0.0, 0.0, 0.0, 0.0, 0.0, 0.0, 0.0, 0.0, 0.0, 0.0, 0.0, 0.0, 0.0, 0.0, 0.0, 0.0, 0.0, 0.0, 0.0, 0.0, 0.0, 0.0, 0.0, 0.0, 0.0, 0.0, 0.0, 0.0, 0.0, 0.0, 0.0, 0.0, 0.0, 0.0, 0.0, 0.0, 0.0, 0.0, 0.0, 0.0, 0.0, 0.0, 0.0, 0.0, 0.0, 0.0, 0.0, 0.0, 0.0, 0.0, 0.0, 0.0, 0.0, 0.0, 0.0, 0.0, 0.0, 0.0, 0.0, 0.0, 0.0, 0.0, 0.0, 0.0, 0.0, 0.0, 0.0, 0.0, 0.0, 0.0, 0.0, 0.0, 0.0, 0.0, 0.0, 0.0, 0.0, 0.0, 0.0, 0.0, 0.0, 0.0, 0.0, 0.0, 0.0, 0.0, 0.0, 0.0, 0.0, 0.0, 0.0, 0.0, 0.0, 0.0, 0.0, 0.0, 0.0, 0.0, 0.0, 0.0, 0.0, 0.0, 0.0, 0.0, 0.0, 0.0, 0.0, 0.0, 0.0, 0.0, 0.0, 0.0, 0.0, 0.0, 0.0, 0.0, 0.0, 0.0, 0.0, 0.0, 0.0, 0.0, 0.0, 0.0, 0.0, 0.0, 0.0, 0.0, 0.0, 0.0, 0.0, 0.0, 0.0, 0.0, 0.0, 0.0, 0.0, 0.0, 0.0, 0.0, 0.0, 0.0, 0.0, 0.0, 0.0, 0.0, 0.0, 0.0, 0.0, 0.0, 0.0, 0.0, 0.0, 0.0, 0.0, 0.0, 0.0, 0.0, 0.0, 0.0, 0.0, 0.0, 0.0, 0.0, 0.0, 0.0, 0.0, 0.0, 0.0, 0.0, 0.0, 0.0, 0.0, 0.0, 0.0, 0.0, 0.0, 0.0, 0.0, 0.0, 0.0, 0.0, 0.0, 0.0, 0.0, 0.0, 0.0, 0.0, 0.0, 0.0, 0.0, 0.0, 0.0, 0.0, 0.0, 0.0, 0.0, 0.0, 0.0, 0.0, 0.0, 0.0, 0.0, 0.0, 0.0, 0.0, 0.0, 0.0, 0.0, 0.0, 0.0, 0.0, 0.0, 0.0, 0.0, 0.0, 0.0, 0.0, 0.0, 0.0, 0.0, 0.0, 0.0, 0.0, 0.0, 0.0, 0.0, 0.0, 0.0, 0.0, 0.0, 0.0, 0.0, 0.0, 0.0, 0.0, 0.0, 0.0, 0.0, 0.0, 0.0, 0.0, 0.0, 0.0, 0.0, 0.0, 0.0, 0.0, 0.0, 0.0, 0.0, 0.0, 0.0, 0.0, 0.0, 0.0, 0.0, 0.0, 0.0, 0.0, 0.0, 0.0, 0.0, 0.0, 0.0, 0.0, 0.0, 0.0, 0.0, 0.0, 0.0, 0.0, 0.0, 0.0, 0.0, 0.0, 0.0, 0.0, 0.0, 0.0, 0.0, 0.0, 0.0, 0.0, 0.0, 0.0, 0.0, 0.0, 0.0, 0.0, 0.0, 0.0, 0.0, 0.0, 0.0, 0.0, 0.0, 0.0, 0.0, 0.0, 0.0, 0.0, 0.0, 0.0, 0.0, 0.0, 0.0, 0.0, 0.0, 0.0, 0.0, 0.0, 0.0, 0.0, 0.0, 0.0, 0.0, 0.0, 0.0, 0.0, 0.0, 0.0, 0.0, 0.0, 0.0, 0.0, 0.0, 0.0, 0.0, 0.0, 0.0, 0.0, 0.0, 0.0, 0.0, 0.0, 0.0, 0.0, 0.0, 0.0, 0.0, 0.0, 0.0, 0.0, 0.0, 0.0, 0.0, 0.0, 0.0, 0.0, 0.0, 0.0, 0.0, 0.0, 0.0, 0.0, 0.0, 0.0, 0.0, 0.0, 0.0, 0.0, 0.0, 0.0, 0.0, 0.0, 0.0, 0.0, 0.0, 0.0, 0.0, 0.0, 0.0, 0.0, 0.0, 0.0, 0.0, 0.0, 0.0, 0.0, 0.0, 0.0, 0.0, 0.0, 0.0, 0.0, 0.0, 0.0, 0.0, 0.0, 0.0, 0.0, 0.0, 0.0, 0.0, 0.0, 0.0, 0.0, 0.0, 0.0, 0.0, 0.0, 0.0, 0.0, 0.0, 0.0, 0.0, 0.0, 0.0, 0.0, 0.0, 0.0, 0.0, 0.0, 0.0, 0.0, 0.0, 0.0, 0.0, 0.0, 0.0, 0.0, 0.0, 0.0, 0.0, 0.0, 0.0, 0.0, 0.0, 0.0, 0.0, 0.0, 0.0, 0.0, 0.0, 0.0, 0.0, 0.0, 0.0, 0.0, 0.0, 0.0, 0.0, 0.0, 0.0, 0.0, 0.0, 0.0, 0.0, 0.0, 0.0, 0.0, 0.0, 0.0, 0.0, 0.0, 0.0, 0.0, 0.0, 0.0, 0.0, 0.0, 0.0, 0.0, 0.0, 0.0, 0.0, 0.0, 0.0, 0.0, 0.0, 0.0, 0.0, 0.0, 0.0, 0.0, 0.0, 0.0, 0.0, 0.0, 0.0, 0.0, 0.0, 0.0, 0.0, 0.0, 0.0, 0.0, 0.0, 0.0, 0.0, 0.0, 0.0, 0.0, 0.0, 0.0, 0.0, 0.0, 0.0, 0.0, 0.0, 0.0, 0.0, 0.0, 0.0, 0.0, 0.0, 0.0, 0.0, 0.0, 0.0, 0.0, 0.0, 0.0, 0.0, 0.0, 0.0, 0.0, 0.0, 0.0, 0.0, 0.0, 0.0, 0.0, 0.0, 0.0, 0.0, 0.0, 0.0, 0.0, 0.0, 0.0, 0.0, 0.0, 0.0, 0.0, 0.0, 0.0, 0.0, 0.0, 0.0, 0.0, 0.0, 0.0, 0.0, 0.0, 0.0, 0.0, 0.0, 0.0, 0.0, 0.0, 0.0, 0.0, 0.0, 0.0, 0.0, 0.0, 0.0, 0.0, 0.0, 0.0, 0.0, 0.0, 0.0, 0.0, 0.0, 0.0, 0.0, 0.0, 0.0, 0.0, 0.0, 0.0, 0.0, 0.0, 0.0, 0.0, 0.0, 0.0, 0.0, 0.0, 0.0, 0.0, 0.0, 0.0, 0.0, 0.0, 0.0, 0.0, 0.0, 0.0, 0.0, 0.0, 0.0, 0.0, 0.0, 0.0, 0.0, 0.0, 0.0, 0.0, 0.0, 0.0, 0.0, 0.0, 0.0, 0.0, 0.0, 0.0, 0.0, 0.0, 0.0, 0.0, 0.0, 0.0, 0.0, 0.0, 0.0, 0.0, 0.0, 0.0, 0.0, 0.0, 0.0, 0.0, 0.0, 0.0, 0.0, 0.0, 0.0, 0.0, 0.0, 0.0, 0.0, 0.0, 0.0, 0.0, 0.0, 0.0, 0.0, 0.0, 0.0, 0.0, 0.0, 0.0, 0.0, 0.0, 0.0, 0.0, 0.0, 0.0, 0.0, 0.0, 0.0, 0.0, 0.0, 0.0, 0.0, 0.0, 0.0, 0.0, 0.0, 0.0, 0.0, 0.0, 0.0, 0.0, 0.0, 0.0, 0.0, 0.0, 0.0, 0.0, 0.0, 0.0, 0.0, 0.0, 0.0, 0.0, 0.0, 0.0, 0.0, 0.0, 0.0, 0.0, 0.0, 0.0, 0.0, 0.0, 0.0, 0.0, 0.0, 0.0, 0.0, 0.0, 0.0, 0.0, 0.0, 0.0, 0.0, 0.0, 0.0, 0.0, 0.0, 0.0, 0.0, 0.0, 0.0, 0.0, 0.0, 0.0, 0.0, 0.0, 0.0, 0.0, 0.0, 0.0, 0.0, 0.0, 0.0, 0.0, 0.0, 0.0, 0.0, 0.0, 0.0, 0.0, 0.0, 0.0, 0.0, 0.0, 0.0, 0.0, 0.0, 0.0, 0.0, 0.0, 0.0, 0.0, 0.0, 0.0, 0.0, 0.0, 0.0, 0.0, 0.0, 0.0, 0.0, 0.0, 0.0, 0.0, 0.0, 0.0, 0.0, 0.0, 0.0, 0.0, 0.0, 0.0, 0.0, 0.0, 0.0, 0.0, 0.0, 0.0, 0.0, 0.0, 0.0, 0.0, 0.0, 0.0, 0.0, 0.0, 0.0, 0.0, 0.0, 0.0, 0.0, 0.0, 0.0, 0.0, 0.0, 0.0, 0.0, 0.0, 0.0, 0.0, 0.0, 0.0, 0.0, 0.0, 0.0, 0.0, 0.0, 0.0, 0.0, 0.0, 0.0, 0.0, 0.0, 0.0, 0.0, 0.0, 0.0, 0.0, 0.0, 0.0, 0.0, 0.0, 0.0, 0.0, 0.0, 0.0, 0.0, 0.0, 0.0, 0.0, 0.0, 0.0, 0.0, 0.0, 0.0, 0.0, 0.0, 0.0, 0.0, 0.0, 0.0, 0.0, 0.0, 0.0, 0.0, 0.0, 0.0, 0.0, 0.0, 0.0, 0.0, 0.0, 0.0, 0.0, 0.0, 0.0, 0.0, 0.0, 0.0, 0.0, 0.0, 0.0, 0.0, 0.0, 0.0, 0.0, 0.0, 0.0, 0.0, 0.0, 0.0, 0.0, 0.0, 0.0, 0.0, 0.0, 0.0, 0.0, 0.0, 0.0, 0.0, 0.0, 0.0, 0.0, 0.0, 0.0, 0.0, 0.0, 0.0, 0.0, 0.0, 0.0, 0.0, 0.0, 0.0, 0.0, 0.0, 0.0, 0.0, 0.0, 0.0, 0.0, 0.0, 0.0, 0.0, 0.0, 0.0, 0.0, 0.0, 0.0, 0.0, 0.0, 0.0, 0.0, 0.0, 0.0, 0.0, 0.0, 0.0, 0.0, 0.0, 0.0, 0.0, 0.0, 0.0, 0.0, 0.0, 0.0, 0.0, 0.0, 0.0, 0.0, 0.0, 0.0, 0.0, 0.0, 0.0, 0.0, 0.0, 0.0, 0.0, 0.0, 0.0, 0.0, 0.0, 0.0, 0.0, 0.0, 0.0, 0.0, 0.0, 0.0, 0.0, 0.0, 0.0, 0.0, 0.0, 0.0, 0.0, 0.0, 0.0, 0.0, 0.0, 0.0, 0.0, 0.0, 0.0, 0.0, 0.0, 0.0, 0.0, 0.0, 0.0, 0.0, 0.0, 0.0, 0.0, 0.0, 0.0, 0.0, 0.0, 0.0, 0.0, 0.0, 0.0, 0.0, 0.0, 0.0, 0.0, 0.0, 0.0, 0.0, 0.0, 0.0, 0.0, 0.0, 0.0, 0.0, 0.0, 0.0, 0.0, 0.0, 0.0, 0.0, 0.0, 0.0, 0.0, 0.0, 0.0, 0.0, 0.0, 0.0, 0.0, 0.0, 0.0, 0.0, 0.0, 0.0, 0.0, 0.0, 0.0, 0.0, 0.0, 0.0, 0.0, 0.0, 0.0, 0.0, 0.0, 0.0, 0.0, 0.0, 0.0, 0.0, 0.0, 0.0, 0.0, 0.0, 0.0, 0.0, 0.0, 0.0, 0.0, 0.0, 0.0, 0.0, 0.0, 0.0, 0.0, 0.0, 0.0, 0.0, 0.0, 0.0, 0.0, 0.0, 0.0, 0.0, 0.0, 0.0, 0.0, 0.0, 0.0, 0.0, 0.0, 0.0, 0.0, 0.0, 0.0, 0.0, 0.0, 0.0, 0.0, 0.0, 0.0, 0.0, 0.0, 0.0, 0.0, 0.0, 0.0, 0.0, 0.0, 0.0, 0.0, 0.0, 0.0, 0.0, 0.0, 0.0, 0.0, 0.0, 0.0, 0.0, 0.0, 0.0, 0.0, 0.0, 0.0, 0.0, 0.0, 0.0, 0.0, 0.0, 0.0, 0.0, 0.0, 0.0, 0.0, 0.0, 0.0, 0.0, 0.0, 0.0, 0.0, 0.0, 0.0, 0.0, 0.0, 0.0, 0.0, 0.0, 0.0, 0.0, 0.0, 0.0, 0.0, 0.0, 0.0, 0.0, 0.0, 0.0, 0.0, 0.0, 0.0, 0.0, 0.0, 0.0, 0.0, 0.0, 0.0, 0.0, 0.0, 0.0, 0.0, 0.0, 0.0, 0.0, 0.0, 0.0, 0.0, 0.0, 0.0, 0.0, 0.0, 0.0, 0.0, 0.0, 0.0, 0.0, 0.0, 0.0, 0.0, 0.0, 0.0, 0.0, 0.0, 0.0, 0.0, 0.0, 0.0, 0.0, 0.0, 0.0, 0.0, 0.0, 0.0, 0.0, 0.0, 0.0, 0.0, 0.0, 0.0, 0.0, 0.0, 0.0, 0.0, 0.0, 0.0, 0.0, 0.0, 0.0, 0.0, 0.0, 0.0, 0.0, 0.0, 0.0, 0.0, 0.0, 0.0, 0.0, 0.0, 0.0, 0.0, 0.0, 0.0, 0.0, 0.0, 0.0, 0.0, 0.0, 0.0, 0.0, 0.0, 0.0, 0.0, 0.0, 0.0, 0.0, 0.0, 0.0, 0.0, 0.0, 0.0, 0.0, 0.0, 0.0, 0.0, 0.0, 0.0, 0.0, 0.0, 0.0, 0.0, 0.0, 0.0, 0.0, 0.0, 0.0, 0.0, 0.0, 0.0, 0.0, 0.0, 0.0, 0.0, 0.0, 0.0, 0.0, 0.0, 0.0, 0.0, 0.0, 0.0, 0.0, 0.0, 0.0, 0.0, 0.0, 0.0, 0.0, 0.0, 0.0, 0.0, 0.0, 0.0, 0.0, 0.0, 0.0, 0.0, 0.0, 0.0, 0.0, 0.0, 0.0, 0.0, 0.0, 0.0, 0.0, 0.0, 0.0, 0.0, 0.0, 0.0, 0.0, 0.0, 0.0, 0.0, 0.0, 0.0, 0.0, 0.0, 0.0, 0.0, 0.0, 0.0, 0.0, 0.0, 0.0, 0.0, 0.0, 0.0, 0.0, 0.0, 0.0, 0.0, 0.0, 0.0, 0.0, 0.0, 0.0, 0.0, 0.0, 0.0, 0.0, 0.0, 0.0, 0.0, 0.0, 0.0, 0.0, 0.0, 0.0, 0.0, 0.0, 0.0, 0.0, 0.0, 0.0, 0.0, 0.0, 0.0, 0.0, 0.0, 0.0, 0.0, 0.0, 0.0, 0.0, 0.0, 0.0, 0.0, 0.0, 0.0, 0.0, 0.0, 0.0, 0.0, 0.0, 0.0, 0.0, 0.0, 0.0, 0.0, 0.0, 0.0, 0.0, 0.0, 0.0, 0.0, 0.0, 0.0, 0.0, 0.0, 0.0, 0.0, 0.0, 0.0, 0.0, 0.0, 0.0, 0.0, 0.0, 0.0, 0.0, 0.0, 0.0, 0.0, 0.0, 0.0, 0.0, 0.0, 0.0, 0.0, 0.0, 0.0, 0.0, 0.0, 0.0, 0.0, 0.0, 0.0, 0.0, 0.0, 0.0, 0.0, 0.0, 0.0, 0.0, 0.0, 0.0, 0.0, 0.0, 0.0, 0.0, 0.0, 0.0, 0.0, 0.0, 0.0, 0.0, 0.0, 0.0, 0.0, 0.0, 0.0, 0.0, 0.0, 0.0, 0.0, 0.0, 0.0, 0.0, 0.0, 0.0, 0.0, 0.0, 0.0, 0.0, 0.0, 0.0, 0.0, 0.0, 0.0, 0.0, 0.0, 0.0, 0.0, 0.0, 0.0, 0.0, 0.0, 0.0, 0.0, 0.0, 0.0, 0.0, 0.0, 0.0, 0.0, 0.0, 0.0, 0.0, 0.0, 0.0, 0.0, 0.0, 0.0, 0.0, 0.0, 0.0, 0.0, 0.0, 0.0, 0.0, 0.0, 0.0, 0.0, 0.0, 0.0, 0.0, 0.0, 0.0, 0.0, 0.0, 0.0, 0.0, 0.0, 0.0, 0.0, 0.0, 0.0, 0.0, 0.0, 0.0, 0.0, 0.0, 0.0, 0.0, 0.0, 0.0, 0.0, 0.0, 0.0, 0.0, 0.0, 0.0, 0.0, 0.0, 0.0, 0.0, 0.0, 0.0, 0.0, 0.0, 0.0, 0.0, 0.0, 0.0, 0.0, 0.0, 0.0, 0.0, 0.0, 0.0, 0.0, 0.0, 0.0, 0.0, 0.0, 0.0, 0.0, 0.0, 0.0, 0.0, 0.0, 0.0, 0.0, 0.0, 0.0, 0.0, 0.0, 0.0, 0.0, 0.0, 0.0, 0.0, 0.0, 0.0, 0.0, 0.0, 0.0, 0.0, 0.0, 0.0, 0.0, 0.0, 0.0, 0.0, 0.0, 0.0, 0.0, 0.0, 0.0, 0.0, 0.0, 0.0, 0.0, 0.0, 0.0, 0.0, 0.0, 0.0, 0.0, 0.0, 0.0, 0.0, 0.0, 0.0, 0.0, 0.0, 0.0, 0.0, 0.0, 0.0, 0.0, 0.0, 0.0, 0.0, 0.0, 0.0, 0.0, 0.0, 0.0, 0.0, 0.0, 0.0, 0.0, 0.0, 0.0, 0.0, 0.0, 0.0, 0.0, 0.0, 0.0, 0.0, 0.0, 0.0, 0.0, 0.0, 0.0, 0.0, 0.0, 0.0, 0.0, 0.0, 0.0, 0.0, 0.0, 0.0, 0.0, 0.0, 0.0, 0.0, 0.0, 0.0, 0.0, 0.0, 0.0, 0.0, 0.0, 0.0, 0.0, 0.0, 0.0, 0.0, 0.0, 0.0, 0.0, 0.0, 0.0, 0.0, 0.0, 0.0, 0.0, 0.0, 0.0, 0.0, 0.0, 0.0, 0.0, 0.0, 0.0, 0.0, 0.0, 0.0, 0.0, 0.0, 0.0, 0.0, 0.0, 0.0, 0.0, 0.0, 0.0, 0.0, 0.0, 0.0, 0.0, 0.0, 0.0, 0.0, 0.0, 0.0, 0.0, 0.0, 0.0, 0.0, 0.0, 0.0, 0.0, 0.0, 0.0, 0.0, 0.0, 0.0, 0.0, 0.0, 0.0, 0.0, 0.0, 0.0, 0.0, 0.0, 0.0, 0.0, 0.0, 0.0, 0.0, 0.0, 0.0, 0.0, 0.0, 0.0, 0.0, 0.0, 0.0, 0.0, 0.0, 0.0, 0.0, 0.0, 0.0, 0.0, 0.0, 0.0, 0.0, 0.0, 0.0, 0.0, 0.0, 0.0, 0.0, 0.0, 0.0, 0.0, 0.0, 0.0, 0.0, 0.0, 0.0, 0.0, 0.0, 0.0, 0.0, 0.0, 0.0, 0.0, 0.0, 0.0, 0.0, 0.0, 0.0, 0.0, 0.0, 0.0, 0.0, 0.0, 0.0, 0.0, 0.0, 0.0, 0.0, 0.0, 0.0, 0.0, 0.0, 0.0, 0.0, 0.0, 0.0, 0.0, 0.0, 0.0, 0.0, 0.0, 0.0, 0.0, 0.0, 0.0, 0.0, 0.0, 0.0, 0.0, 0.0, 0.0, 0.0, 0.0, 0.0, 0.0, 0.0, 0.0, 0.0, 0.0, 0.0, 0.0, 0.0, 0.0, 0.0, 0.0, 0.0, 0.0, 0.0, 0.0, 0.0, 0.0, 0.0, 0.0, 0.0, 0.0, 0.0, 0.0, 0.0, 0.0, 0.0, 0.0, 0.0, 0.0, 0.0, 0.0, 0.0, 0.0, 0.0, 0.0, 0.0, 0.0, 0.0, 0.0, 0.0, 0.0, 0.0, 0.0, 0.0, 0.0, 0.0, 0.0, 0.0, 0.0, 0.0, 0.0, 0.0, 0.0, 0.0, 0.0, 0.0, 0.0, 0.0, 0.0, 0.0, 0.0, 0.0, 0.0, 0.0, 0.0, 0.0, 0.0, 0.0, 0.0, 0.0, 0.0, 0.0, 0.0, 0.0, 0.0, 0.0, 0.0, 0.0, 0.0, 0.0, 0.0, 0.0, 0.0, 0.0, 0.0, 0.0, 0.0, 0.0, 0.0, 0.0, 0.0, 0.0, 0.0, 0.0, 0.0, 0.0, 0.0, 0.0, 0.0, 0.0, 0.0, 0.0, 0.0, 0.0, 0.0, 0.0, 0.0, 0.0, 0.0, 0.0, 0.0, 0.0, 0.0, 0.0, 0.0, 0.0, 0.0, 0.0, 0.0, 0.0, 0.0, 0.0, 0.0, 0.0, 0.0, 0.0, 0.0, 0.0, 0.0, 0.0, 0.0, 0.0, 0.0, 0.0, 0.0, 0.0, 0.0, 0.0, 0.0, 0.0, 0.0, 0.0, 0.0, 0.0, 0.0, 0.0, 0.0, 0.0, 0.0, 0.0, 0.0, 0.0, 0.0, 0.0, 0.0, 0.0, 0.0, 0.0, 0.0, 0.0, 0.0, 0.0, 0.0, 0.0, 0.0, 0.0, 0.0, 0.0, 0.0, 0.0, 0.0, 0.0, 0.0, 0.0, 0.0, 0.0, 0.0, 0.0, 0.0, 0.0, 0.0, 0.0, 0.0, 0.0, 0.0, 0.0, 0.0, 0.0, 0.0, 0.0, 0.0, 0.0, 0.0, 0.0, 0.0, 0.0, 0.0, 0.0, 0.0, 0.0, 0.0, 0.0, 0.0, 0.0, 0.0, 0.0, 0.0, 0.0, 0.0, 0.0, 0.0, 0.0, 0.0, 0.0, 0.0, 0.0, 0.0, 0.0, 0.0, 0.0, 0.0, 0.0, 0.0, 0.0, 0.0, 0.0, 0.0, 0.0, 0.0, 0.0, 0.0, 0.0, 0.0, 0.0, 0.0, 0.0, 0.0, 0.0, 0.0, 0.0, 0.0, 0.0, 0.0, 0.0, 0.0, 0.0, 0.0, 0.0, 0.0, 0.0, 0.0, 0.0, 0.0, 0.0, 0.0, 0.0, 0.0, 0.0, 0.0, 0.0, 0.0, 0.0, 0.0, 0.0, 0.0, 0.0, 0.0, 0.0, 0.0, 0.0, 0.0, 0.0, 0.0, 0.0, 0.0, 0.0, 0.0, 0.0, 0.0, 0.0, 0.0, 0.0, 0.0, 0.0, 0.0, 0.0, 0.0, 0.0, 0.0, 0.0, 0.0, 0.0, 0.0, 0.0, 0.0, 0.0, 0.0, 0.0, 0.0, 0.0, 0.0, 0.0, 0.0, 0.0, 0.0, 0.0, 0.0, 0.0, 0.0, 0.0, 0.0, 0.0, 0.0, 0.0, 0.0, 0.0, 0.0, 0.0, 0.0, 0.0, 0.0, 0.0, 0.0, 0.0, 0.0, 0.0, 0.0, 0.0, 0.0, 0.0, 0.0, 0.0, 0.0, 0.0, 0.0, 0.0, 0.0, 0.0, 0.0, 0.0, 0.0, 0.0, 0.0, 0.0, 0.0, 0.0, 0.0, 0.0, 0.0, 0.0, 0.0, 0.0, 0.0, 0.0, 0.0, 0.0, 0.0, 0.0, 0.0, 0.0, 0.0, 0.0, 0.0, 0.0, 0.0, 0.0, 0.0, 0.0, 0.0, 0.0, 0.0, 0.0, 0.0, 0.0, 0.0, 0.0, 0.0, 0.0, 0.0, 0.0, 0.0, 0.0, 0.0, 0.0, 0.0, 0.0, 0.0, 0.0, 0.0, 0.0, 0.0, 0.0, 0.0, 0.0, 0.0, 0.0, 0.0, 0.0, 0.0, 0.0, 0.0, 0.0, 0.0, 0.0, 0.0, 0.0, 0.0, 0.0, 0.0, 0.0, 0.0, 0.0, 0.0, 0.0, 0.0, 0.0, 0.0, 0.0, 0.0, 0.0, 0.0, 0.0, 0.0, 0.0, 0.0, 0.0, 0.0, 0.0, 0.0, 0.0, 0.0, 0.0, 0.0, 0.0])
me_circle.materials.append(mat_material_001)
me_circle.update()
me_circle_001 = bpy.data.meshes.new('Circle.001')
me_circle_001.from_pydata([(0.6442, 0.6705, 0.1862), (0.7626, 0.5268, 0.1862), (0.8506, 0.3629, 0.1862), (0.9047, 0.185, 0.1862), (0.923, -2.891e-10, 0.1862), (0.9047, -0.185, 0.1862), (0.8506, -0.3629, 0.1862), (0.7626, -0.5268, 0.1862), (0.6442, -0.6705, 0.1862), (0.4999, -0.7885, 0.1862), (0.3353, -0.8761, 0.1862), (0.1567, -0.93, 0.1862), (-0.02902, -0.9483, 0.1862), (-0.2148, -0.93, 0.1862), (-0.3934, -0.8761, 0.1862), (-0.558, -0.7885, 0.1862), (-0.7022, -0.6705, 0.1862), (-0.8206, -0.5268, 0.1862), (-0.9086, -0.3629, 0.1862), (-0.9628, -0.185, 0.1862), (-0.9811, -2.891e-10, 0.1862), (-0.9628, 0.185, 0.1862), (-0.9086, 0.3629, 0.1862), (-0.8206, 0.5268, 0.1862), (-0.7022, 0.6705, 0.1862), (-0.558, 0.7885, 0.1862), (-0.3934, 0.8761, 0.1862), (-0.2148, 0.93, 0.1862), (-0.02902, 0.9483, 0.1862), (0.1567, 0.93, 0.1862), (0.4999, 0.7885, 0.1862), (0.3353, 0.8761, 0.1862), (0.5479, 0.5746, 0.1862), (0.6494, 0.4515, 0.1862), (0.7248, 0.311, 0.1862), (0.7712, 0.1585, 0.1862), (0.7869, -1.047e-09, 0.1862), (0.7712, -0.1585, 0.1862), (0.7248, -0.311, 0.1862), (0.6494, -0.4515, 0.1862), (0.5479, -0.5746, 0.1862), (0.4243, -0.6757, 0.1862), (0.2832, -0.7508, 0.1862), (0.1302, -0.797, 0.1862), (-0.02902, -0.8126, 0.1862), (-0.1882, -0.797, 0.1862), (-0.3412, -0.7508, 0.1862), (-0.4823, -0.6757, 0.1862), (-0.6059, -0.5746, 0.1862), (-0.7074, -0.4515, 0.1862), (-0.7828, -0.311, 0.1862), (-0.8292, -0.1585, 0.1862), (-0.8449, -1.047e-09, 0.1862), (-0.8292, 0.1585, 0.1862), (-0.7828, 0.311, 0.1862), (-0.7074, 0.4515, 0.1862), (-0.6059, 0.5746, 0.1862), (-0.4823, 0.6757, 0.1862), (-0.3412, 0.7508, 0.1862), (-0.1882, 0.797, 0.1862), (-0.02902, 0.8126, 0.1862), (0.1302, 0.797, 0.1862), (0.4243, 0.6757, 0.1862), (0.2832, 0.7508, 0.1862), (0.3958, 0.4231, 0.1862), (0.4705, 0.3324, 0.1862), (0.526, 0.229, 0.1862), (0.5602, 0.1167, 0.1862), (0.5718, -2.799e-10, 0.1862), (0.5602, -0.1167, 0.1862), (0.526, -0.229, 0.1862), (0.4705, -0.3324, 0.1862), (0.3958, -0.4231, 0.1862), (0.3048, -0.4975, 0.1862), (0.2009, -0.5528, 0.1862), (0.08819, -0.5869, 0.1862), (-0.02902, -0.5984, 0.1862), (-0.1462, -0.5869, 0.1862), (-0.2589, -0.5528, 0.1862), (-0.3628, -0.4975, 0.1862), (-0.4538, -0.4231, 0.1862), (-0.5285, -0.3324, 0.1862), (-0.5841, -0.229, 0.1862), (-0.6182, -0.1167, 0.1862), (-0.6298, -2.799e-10, 0.1862), (-0.6182, 0.1167, 0.1862), (-0.5841, 0.229, 0.1862), (-0.5285, 0.3324, 0.1862), (-0.4538, 0.4231, 0.1862), (-0.3628, 0.4975, 0.1862), (-0.2589, 0.5528, 0.1862), (-0.1462, 0.5869, 0.1862), (-0.02902, 0.5984, 0.1862), (0.08819, 0.5869, 0.1862), (0.3048, 0.4975, 0.1862), (0.2009, 0.5528, 0.1862), (-0.02902, 1.863e-09, 0.1862), (0.3353, -0.8761, 0.5122), (0.1567, -0.93, 0.5122), (0.1567, 0.93, 0.5122), (0.3353, 0.8761, 0.5122), (-0.7022, 0.6705, 0.5122), (-0.558, 0.7885, 0.5122), (-0.02902, -0.9483, 0.5122), (0.4999, 0.7885, 0.5122), (-0.3934, 0.8761, 0.5122), (-0.2148, -0.93, 0.5122), (0.6442, 0.6705, 0.5122), (-0.2148, 0.93, 0.5122), (-0.3934, -0.8761, 0.5122), (0.7626, 0.5268, 0.5122), (-0.02902, 0.9483, 0.5122), (-0.558, -0.7885, 0.5122), (0.8506, 0.3629, 0.5122), (-0.7022, -0.6705, 0.5122), (0.9047, 0.185, 0.5122), (-0.8206, -0.5268, 0.5122), (0.923, -2.891e-10, 0.5122), (-0.9086, -0.3629, 0.5122), (0.9047, -0.185, 0.5122), (-0.9628, -0.185, 0.5122), (0.8506, -0.3629, 0.5122), (-0.9811, -2.891e-10, 0.5122), (0.7626, -0.5268, 0.5122), (-0.9628, 0.185, 0.5122), (0.6442, -0.6705, 0.5122), (-0.9086, 0.3629, 0.5122), (0.4999, -0.7885, 0.5122), (-0.8206, 0.5268, 0.5122), (0.1567, -0.93, 0.8367), (0.3353, 0.8761, 0.8367), (-0.558, 0.7885, 0.8367), (-0.02902, -0.9483, 0.8367), (0.4999, 0.7885, 0.8367), (-0.3934, 0.8761, 0.8367), (-0.2148, -0.93, 0.8367), (0.6442, 0.6705, 0.8367), (-0.2148, 0.93, 0.8367), (-0.3934, -0.8761, 0.8367), (0.7626, 0.5268, 0.8367), (-0.02902, 0.9483, 0.8367), (-0.558, -0.7885, 0.8367), (0.8506, 0.3629, 0.8367), (-0.7022, -0.6705, 0.8367), (0.9047, 0.185, 0.8367), (-0.8206, -0.5268, 0.8367), (0.923, -2.891e-10, 0.8367), (-0.9086, -0.3629, 0.8367), (0.9047, -0.185, 0.8367), (-0.9628, -0.185, 0.8367), (0.8506, -0.3629, 0.8367), (-0.9811, -2.891e-10, 0.8367), (0.7626, -0.5268, 0.8367), (-0.9628, 0.185, 0.8367), (0.6442, -0.6705, 0.8367), (-0.9086, 0.3629, 0.8367), (0.4999, -0.7885, 0.8367), (-0.8206, 0.5268, 0.8367), (0.3353, -0.8761, 0.8367), (0.1567, 0.93, 0.8367), (-0.7022, 0.6705, 0.8367), (0.1138, -0.7149, 0.8367), (0.251, 0.6734, 0.8367), (-0.4356, 0.6061, 0.8367), (-0.02902, -0.7289, 0.8367), (0.3776, 0.6061, 0.8367), (-0.3091, 0.6734, 0.8367), (-0.1718, -0.7149, 0.8367), (0.4885, 0.5154, 0.8367), (-0.1718, 0.7149, 0.8367), (-0.3091, -0.6734, 0.8367), (0.5795, 0.405, 0.8367), (-0.02902, 0.7289, 0.8367), (-0.4356, -0.6061, 0.8367), (0.6471, 0.2789, 0.8367), (-0.5465, -0.5154, 0.8367), (0.6887, 0.1422, 0.8367), (-0.6375, -0.405, 0.8367), (0.7028, -1.946e-09, 0.8367), (-0.7051, -0.2789, 0.8367), (0.6887, -0.1422, 0.8367), (-0.7468, -0.1422, 0.8367), (0.6471, -0.2789, 0.8367), (-0.7608, -1.946e-09, 0.8367), (0.5795, -0.405, 0.8367), (-0.7468, 0.1422, 0.8367), (0.4885, -0.5154, 0.8367), (-0.7051, 0.2789, 0.8367), (0.3776, -0.6061, 0.8367), (-0.6375, 0.405, 0.8367), (0.251, -0.6734, 0.8367), (0.1138, 0.7149, 0.8367), (-0.5465, 0.5154, 0.8367), (0.05603, -0.4259, 0.8367), (0.1378, 0.4011, 0.8367), (-0.2712, 0.361, 0.8367), (-0.02902, -0.4342, 0.8367), (0.2132, 0.361, 0.8367), (-0.1958, 0.4011, 0.8367), (-0.1141, -0.4259, 0.8367), (0.2792, 0.307, 0.8367), (-0.1141, 0.4259, 0.8367), (-0.1958, -0.4011, 0.8367), (0.3334, 0.2412, 0.8367), (-0.02902, 0.4342, 0.8367), (-0.2712, -0.361, 0.8367), (0.3737, 0.1662, 0.8367), (-0.3373, -0.307, 0.8367), (0.3985, 0.08471, 0.8367), (-0.3915, -0.2412, 0.8367), (0.4069, 3.472e-10, 0.8367), (-0.4318, -0.1662, 0.8367), (0.3985, -0.08471, 0.8367), (-0.4566, -0.08471, 0.8367), (0.3737, -0.1662, 0.8367), (-0.465, 3.472e-10, 0.8367), (0.3334, -0.2412, 0.8367), (-0.4566, 0.08471, 0.8367), (0.2792, -0.307, 0.8367), (-0.4318, 0.1662, 0.8367), (0.2132, -0.361, 0.8367), (-0.3915, 0.2412, 0.8367), (0.1378, -0.4011, 0.8367), (0.05603, 0.4259, 0.8367), (-0.3373, 0.307, 0.8367), (-0.02902, 4.657e-10, 0.8367), (0.4999, -0.7885, 0.7899), (-0.9086, 0.3629, 0.7899), (0.6442, -0.6705, 0.7899), (-0.9628, 0.185, 0.7899), (0.7626, -0.5268, 0.7899), (-0.9811, -2.891e-10, 0.7899), (0.8506, -0.3629, 0.7899), (-0.9628, -0.185, 0.7899), (0.9047, -0.185, 0.7899), (-0.9086, -0.3629, 0.7899), (0.923, -2.891e-10, 0.7899), (-0.8206, -0.5268, 0.7899), (0.9047, 0.185, 0.7899), (-0.7022, -0.6705, 0.7899), (0.8506, 0.3629, 0.7899), (-0.558, -0.7885, 0.7899), (-0.02902, 0.9483, 0.7899), (0.7626, 0.5268, 0.7899), (-0.3934, -0.8761, 0.7899), (-0.2148, 0.93, 0.7899), (0.6442, 0.6705, 0.7899), (-0.2148, -0.93, 0.7899), (-0.3934, 0.8761, 0.7899), (0.4999, 0.7885, 0.7899), (-0.02902, -0.9483, 0.7899), (-0.558, 0.7885, 0.7899), (0.3353, 0.8761, 0.7899), (0.1567, -0.93, 0.7899), (-0.7022, 0.6705, 0.7899), (0.1567, 0.93, 0.7899), (0.3353, -0.8761, 0.7899), (-0.8206, 0.5268, 0.7899), (0.3353, -0.8761, 0.2409), (0.1567, 0.93, 0.2409), (-0.7022, 0.6705, 0.2409), (0.1567, -0.93, 0.2409), (0.3353, 0.8761, 0.2409), (-0.558, 0.7885, 0.2409), (-0.02902, -0.9483, 0.2409), (0.4999, 0.7885, 0.2409), (-0.3934, 0.8761, 0.2409), (-0.2148, -0.93, 0.2409), (0.6442, 0.6705, 0.2409), (-0.2148, 0.93, 0.2409), (-0.3934, -0.8761, 0.2409), (0.7626, 0.5268, 0.2409), (-0.02902, 0.9483, 0.2409), (-0.558, -0.7885, 0.2409), (0.8506, 0.3629, 0.2409), (-0.7022, -0.6705, 0.2409), (0.9047, 0.185, 0.2409), (-0.8206, -0.5268, 0.2409), (0.923, -2.891e-10, 0.2409), (-0.9086, -0.3629, 0.2409), (0.9047, -0.185, 0.2409), (-0.9628, -0.185, 0.2409), (0.8506, -0.3629, 0.2409), (-0.9811, -2.891e-10, 0.2409), (0.7626, -0.5268, 0.2409), (-0.9628, 0.185, 0.2409), (0.6442, -0.6705, 0.2409), (-0.9086, 0.3629, 0.2409), (0.4999, -0.7885, 0.2409), (-0.8206, 0.5268, 0.2409), (-0.02902, -0.8943, 0.8367), (0.1461, -0.8771, 0.8367), (0.1461, 0.8771, 0.8367), (-0.02902, 0.8943, 0.8367), (0.8688, -6.968e-10, 0.8367), (0.8516, 0.1745, 0.8367), (0.4698, 0.7436, 0.8367), (0.3146, 0.8262, 0.8367), (-0.6639, 0.6323, 0.8367), (-0.7755, 0.4968, 0.8367), (-0.8585, -0.3422, 0.8367), (-0.7755, -0.4968, 0.8367), (-0.3726, 0.8262, 0.8367), (-0.5278, 0.7436, 0.8367), (0.8516, -0.1745, 0.8367), (-0.2042, -0.8771, 0.8367), (-0.9096, -0.1745, 0.8367), (0.6059, 0.6323, 0.8367), (0.8005, -0.3422, 0.8367), (-0.2042, 0.8771, 0.8367), (-0.9269, -6.968e-10, 0.8367), (-0.3726, -0.8262, 0.8367), (0.7175, -0.4968, 0.8367), (0.7175, 0.4968, 0.8367), (-0.9096, 0.1745, 0.8367), (0.6059, -0.6323, 0.8367), (-0.5278, -0.7436, 0.8367), (-0.8585, 0.3422, 0.8367), (0.8005, 0.3422, 0.8367), (0.3146, -0.8262, 0.8367), (0.4698, -0.7436, 0.8367), (-0.6639, -0.6323, 0.8367)], [], [(261, 258, 10, 11), (262, 259, 29, 31), (263, 260, 24, 25), (264, 261, 11, 12), (265, 262, 31, 30), (266, 263, 25, 26), (267, 264, 12, 13), (268, 265, 30, 0), (269, 266, 26, 27), (270, 267, 13, 14), (271, 268, 0, 1), (272, 269, 27, 28), (273, 270, 14, 15), (274, 271, 1, 2), (275, 273, 15, 16), (276, 274, 2, 3), (277, 275, 16, 17), (278, 276, 3, 4), (279, 277, 17, 18), (280, 278, 4, 5), (281, 279, 18, 19), (282, 280, 5, 6), (283, 281, 19, 20), (284, 282, 6, 7), (285, 283, 20, 21), (286, 284, 7, 8), (287, 285, 21, 22), (288, 286, 8, 9), (289, 287, 22, 23), (258, 288, 9, 10), (259, 272, 28, 29), (260, 289, 23, 24), (0, 30, 62, 32), (27, 26, 58, 59), (14, 13, 45, 46), (1, 0, 32, 33), (28, 27, 59, 60), (15, 14, 46, 47), (2, 1, 33, 34), (16, 15, 47, 48), (3, 2, 34, 35), (17, 16, 48, 49), (4, 3, 35, 36), (18, 17, 49, 50), (5, 4, 36, 37), (19, 18, 50, 51), (6, 5, 37, 38), (20, 19, 51, 52), (7, 6, 38, 39), (21, 20, 52, 53), (8, 7, 39, 40), (22, 21, 53, 54), (9, 8, 40, 41), (23, 22, 54, 55), (10, 9, 41, 42), (29, 28, 60, 61), (24, 23, 55, 56), (11, 10, 42, 43), (31, 29, 61, 63), (25, 24, 56, 57), (12, 11, 43, 44), (30, 31, 63, 62), (26, 25, 57, 58), (13, 12, 44, 45), (35, 34, 66, 67), (49, 48, 80, 81), (36, 35, 67, 68), (50, 49, 81, 82), (37, 36, 68, 69), (51, 50, 82, 83), (38, 37, 69, 70), (52, 51, 83, 84), (39, 38, 70, 71), (53, 52, 84, 85), (40, 39, 71, 72), (54, 53, 85, 86), (41, 40, 72, 73), (55, 54, 86, 87), (42, 41, 73, 74), (61, 60, 92, 93), (56, 55, 87, 88), (43, 42, 74, 75), (63, 61, 93, 95), (57, 56, 88, 89), (44, 43, 75, 76), (62, 63, 95, 94), (58, 57, 89, 90), (45, 44, 76, 77), (32, 62, 94, 64), (59, 58, 90, 91), (46, 45, 77, 78), (33, 32, 64, 65), (60, 59, 91, 92), (47, 46, 78, 79), (34, 33, 65, 66), (48, 47, 79, 80), (70, 69, 96), (84, 83, 96), (71, 70, 96), (85, 84, 96), (72, 71, 96), (86, 85, 96), (73, 72, 96), (87, 86, 96), (74, 73, 96), (93, 92, 96), (88, 87, 96), (75, 74, 96), (95, 93, 96), (89, 88, 96), (76, 75, 96), (94, 95, 96), (90, 89, 96), (77, 76, 96), (64, 94, 96), (91, 90, 96), (78, 77, 96), (65, 64, 96), (92, 91, 96), (79, 78, 96), (66, 65, 96), (80, 79, 96), (67, 66, 96), (81, 80, 96), (68, 67, 96), (82, 81, 96), (69, 68, 96), (83, 82, 96), (254, 257, 128, 101), (255, 242, 111, 99), (256, 226, 127, 97), (257, 227, 126, 128), (226, 228, 125, 127), (227, 229, 124, 126), (228, 230, 123, 125), (229, 231, 122, 124), (230, 232, 121, 123), (231, 233, 120, 122), (232, 234, 119, 121), (233, 235, 118, 120), (234, 236, 117, 119), (235, 237, 116, 118), (236, 238, 115, 117), (237, 239, 114, 116), (238, 240, 113, 115), (239, 241, 112, 114), (240, 243, 110, 113), (241, 244, 109, 112), (242, 245, 108, 111), (243, 246, 107, 110), (244, 247, 106, 109), (245, 248, 105, 108), (246, 249, 104, 107), (247, 250, 103, 106), (248, 251, 102, 105), (249, 252, 100, 104), (250, 253, 98, 103), (251, 254, 101, 102), (252, 255, 99, 100), (253, 256, 97, 98), (291, 290, 164, 161), (293, 292, 191, 172), (295, 294, 178, 176), (297, 296, 165, 162), (299, 298, 192, 189), (301, 300, 179, 177), (303, 302, 166, 163), (294, 304, 180, 178), (290, 305, 167, 164), (300, 306, 181, 179), (296, 307, 168, 165), (304, 308, 182, 180), (302, 309, 169, 166), (306, 310, 183, 181), (305, 311, 170, 167), (308, 312, 184, 182), (307, 313, 171, 168), (310, 314, 185, 183), (309, 293, 172, 169), (312, 315, 186, 184), (311, 316, 173, 170), (314, 317, 187, 185), (313, 318, 174, 171), (319, 291, 161, 190), (315, 320, 188, 186), (316, 321, 175, 173), (292, 297, 162, 191), (317, 299, 189, 187), (318, 295, 176, 174), (298, 303, 163, 192), (320, 319, 190, 188), (321, 301, 177, 175), (169, 172, 204, 201), (184, 186, 218, 216), (170, 173, 205, 202), (185, 187, 219, 217), (171, 174, 206, 203), (190, 161, 193, 222), (186, 188, 220, 218), (173, 175, 207, 205), (191, 162, 194, 223), (187, 189, 221, 219), (174, 176, 208, 206), (192, 163, 195, 224), (188, 190, 222, 220), (175, 177, 209, 207), (161, 164, 196, 193), (172, 191, 223, 204), (176, 178, 210, 208), (162, 165, 197, 194), (189, 192, 224, 221), (177, 179, 211, 209), (163, 166, 198, 195), (178, 180, 212, 210), (164, 167, 199, 196), (179, 181, 213, 211), (165, 168, 200, 197), (180, 182, 214, 212), (166, 169, 201, 198), (181, 183, 215, 213), (167, 170, 202, 199), (182, 184, 216, 214), (168, 171, 203, 200), (183, 185, 217, 215), (205, 207, 225), (223, 194, 225), (219, 221, 225), (206, 208, 225), (224, 195, 225), (220, 222, 225), (207, 209, 225), (193, 196, 225), (204, 223, 225), (208, 210, 225), (194, 197, 225), (221, 224, 225), (209, 211, 225), (195, 198, 225), (210, 212, 225), (196, 199, 225), (211, 213, 225), (197, 200, 225), (212, 214, 225), (198, 201, 225), (213, 215, 225), (199, 202, 225), (214, 216, 225), (200, 203, 225), (215, 217, 225), (201, 204, 225), (216, 218, 225), (202, 205, 225), (217, 219, 225), (203, 206, 225), (222, 193, 225), (218, 220, 225), (129, 158, 256, 253), (130, 159, 255, 252), (131, 160, 254, 251), (132, 129, 253, 250), (133, 130, 252, 249), (134, 131, 251, 248), (135, 132, 250, 247), (136, 133, 249, 246), (137, 134, 248, 245), (138, 135, 247, 244), (139, 136, 246, 243), (140, 137, 245, 242), (141, 138, 244, 241), (142, 139, 243, 240), (143, 141, 241, 239), (144, 142, 240, 238), (145, 143, 239, 237), (146, 144, 238, 236), (147, 145, 237, 235), (148, 146, 236, 234), (149, 147, 235, 233), (150, 148, 234, 232), (151, 149, 233, 231), (152, 150, 232, 230), (153, 151, 231, 229), (154, 152, 230, 228), (155, 153, 229, 227), (156, 154, 228, 226), (157, 155, 227, 257), (158, 156, 226, 256), (159, 140, 242, 255), (160, 157, 257, 254), (101, 128, 289, 260), (99, 111, 272, 259), (97, 127, 288, 258), (128, 126, 287, 289), (127, 125, 286, 288), (126, 124, 285, 287), (125, 123, 284, 286), (124, 122, 283, 285), (123, 121, 282, 284), (122, 120, 281, 283), (121, 119, 280, 282), (120, 118, 279, 281), (119, 117, 278, 280), (118, 116, 277, 279), (117, 115, 276, 278), (116, 114, 275, 277), (115, 113, 274, 276), (114, 112, 273, 275), (113, 110, 271, 274), (112, 109, 270, 273), (111, 108, 269, 272), (110, 107, 268, 271), (109, 106, 267, 270), (108, 105, 266, 269), (107, 104, 265, 268), (106, 103, 264, 267), (105, 102, 263, 266), (104, 100, 262, 265), (103, 98, 261, 264), (102, 101, 260, 263), (100, 99, 259, 262), (98, 97, 258, 261), (143, 145, 301, 321), (156, 158, 319, 320), (160, 131, 303, 298), (142, 144, 295, 318), (155, 157, 299, 317), (159, 130, 297, 292), (141, 143, 321, 316), (154, 156, 320, 315), (158, 129, 291, 319), (139, 142, 318, 313), (153, 155, 317, 314), (138, 141, 316, 311), (152, 154, 315, 312), (137, 140, 293, 309), (151, 153, 314, 310), (136, 139, 313, 307), (150, 152, 312, 308), (135, 138, 311, 305), (149, 151, 310, 306), (134, 137, 309, 302), (148, 150, 308, 304), (133, 136, 307, 296), (147, 149, 306, 300), (132, 135, 305, 290), (146, 148, 304, 294), (131, 134, 302, 303), (145, 147, 300, 301), (157, 160, 298, 299), (130, 133, 296, 297), (144, 146, 294, 295), (140, 159, 292, 293), (129, 132, 290, 291)])
me_circle_001.polygons.foreach_set('use_smooth', [True] * 352)
_uv = me_circle_001.uv_layers.new(name='UVMap')
_uv.uv.foreach_set('vector', [0.0, 0.0, 0.0, 0.0, 0.0, 0.0, 0.0, 0.0, 0.0, 0.0, 0.0, 0.0, 0.0, 0.0, 0.0, 0.0, 0.0, 0.0, 0.0, 0.0, 0.0, 0.0, 0.0, 0.0, 0.0, 0.0, 0.0, 0.0, 0.0, 0.0, 0.0, 0.0, 0.0, 0.0, 0.0, 0.0, 0.0, 0.0, 0.0, 0.0, 0.0, 0.0, 0.0, 0.0, 0.0, 0.0, 0.0, 0.0, 0.0, 0.0, 0.0, 0.0, 0.0, 0.0, 0.0, 0.0, 0.0, 0.0, 0.0, 0.0, 0.0, 0.0, 0.0, 0.0, 0.0, 0.0, 0.0, 0.0, 0.0, 0.0, 0.0, 0.0, 0.0, 0.0, 0.0, 0.0, 0.0, 0.0, 0.0, 0.0, 0.0, 0.0, 0.0, 0.0, 0.0, 0.0, 0.0, 0.0, 0.0, 0.0, 0.0, 0.0, 0.0, 0.0, 0.0, 0.0, 0.0, 0.0, 0.0, 0.0, 0.0, 0.0, 0.0, 0.0, 0.0, 0.0, 0.0, 0.0, 0.0, 0.0, 0.0, 0.0, 0.0, 0.0, 0.0, 0.0, 0.0, 0.0, 0.0, 0.0, 0.0, 0.0, 0.0, 0.0, 0.0, 0.0, 0.0, 0.0, 0.0, 0.0, 0.0, 0.0, 0.0, 0.0, 0.0, 0.0, 0.0, 0.0, 0.0, 0.0, 0.0, 0.0, 0.0, 0.0, 0.0, 0.0, 0.0, 0.0, 0.0, 0.0, 0.0, 0.0, 0.0, 0.0, 0.0, 0.0, 0.0, 0.0, 0.0, 0.0, 0.0, 0.0, 0.0, 0.0, 0.0, 0.0, 0.0, 0.0, 0.0, 0.0, 0.0, 0.0, 0.0, 0.0, 0.0, 0.0, 0.0, 0.0, 0.0, 0.0, 0.0, 0.0, 0.0, 0.0, 0.0, 0.0, 0.0, 0.0, 0.0, 0.0, 0.0, 0.0, 0.0, 0.0, 0.0, 0.0, 0.0, 0.0, 0.0, 0.0, 0.0, 0.0, 0.0, 0.0, 0.0, 0.0, 0.0, 0.0, 0.0, 0.0, 0.0, 0.0, 0.0, 0.0, 0.0, 0.0, 0.0, 0.0, 0.0, 0.0, 0.0, 0.0, 0.0, 0.0, 0.0, 0.0, 0.0, 0.0, 0.0, 0.0, 0.0, 0.0, 0.0, 0.0, 0.0, 0.0, 0.0, 0.0, 0.0, 0.0, 0.0, 0.0, 0.0, 0.0, 0.0, 0.0, 0.0, 0.0, 0.0, 0.0, 0.0, 0.0, 0.0, 0.0, 0.0, 0.0, 0.0, 0.0, 0.0, 0.0, 0.0, 0.0, 0.0, 0.0, 0.0, 0.0, 0.0, 0.0, 0.0, 0.0, 0.0, 0.0, 0.0, 0.0, 0.0, 0.0, 0.0, 0.0, 0.0, 0.0, 0.0, 0.0, 0.0, 0.0, 0.0, 0.0, 0.0, 0.0, 0.0, 0.0, 0.0, 0.0, 0.0, 0.0, 0.0, 0.0, 0.0, 0.0, 0.0, 0.0, 0.0, 0.0, 0.0, 0.0, 0.0, 0.0, 0.0, 0.0, 0.0, 0.0, 0.0, 0.0, 0.0, 0.0, 0.0, 0.0, 0.0, 0.0, 0.0, 0.0, 0.0, 0.0, 0.0, 0.0, 0.0, 0.0, 0.0, 0.0, 0.0, 0.0, 0.0, 0.0, 0.0, 0.0, 0.0, 0.0, 0.0, 0.0, 0.0, 0.0, 0.0, 0.0, 0.0, 0.0, 0.0, 0.0, 0.0, 0.0, 0.0, 0.0, 0.0, 0.0, 0.0, 0.0, 0.0, 0.0, 0.0, 0.0, 0.0, 0.0, 0.0, 0.0, 0.0, 0.0, 0.0, 0.0, 0.0, 0.0, 0.0, 0.0, 0.0, 0.0, 0.0, 0.0, 0.0, 0.0, 0.0, 0.0, 0.0, 0.0, 0.0, 0.0, 0.0, 0.0, 0.0, 0.0, 0.0, 0.0, 0.0, 0.0, 0.0, 0.0, 0.0, 0.0, 0.0, 0.0, 0.0, 0.0, 0.0, 0.0, 0.0, 0.0, 0.0, 0.0, 0.0, 0.0, 0.0, 0.0, 0.0, 0.0, 0.0, 0.0, 0.0, 0.0, 0.0, 0.0, 0.0, 0.0, 0.0, 0.0, 0.0, 0.0, 0.0, 0.0, 0.0, 0.0, 0.0, 0.0, 0.0, 0.0, 0.0, 0.0, 0.0, 0.0, 0.0, 0.0, 0.0, 0.0, 0.0, 0.0, 0.0, 0.0, 0.0, 0.0, 0.0, 0.0, 0.0, 0.0, 0.0, 0.0, 0.0, 0.0, 0.0, 0.0, 0.0, 0.0, 0.0, 0.0, 0.0, 0.0, 0.0, 0.0, 0.0, 0.0, 0.0, 0.0, 0.0, 0.0, 0.0, 0.0, 0.0, 0.0, 0.0, 0.0, 0.0, 0.0, 0.0, 0.0, 0.0, 0.0, 0.0, 0.0, 0.0, 0.0, 0.0, 0.0, 0.0, 0.0, 0.0, 0.0, 0.0, 0.0, 0.0, 0.0, 0.0, 0.0, 0.0, 0.0, 0.0, 0.0, 0.0, 0.0, 0.0, 0.0, 0.0, 0.0, 0.0, 0.0, 0.0, 0.0, 0.0, 0.0, 0.0, 0.0, 0.0, 0.0, 0.0, 0.0, 0.0, 0.0, 0.0, 0.0, 0.0, 0.0, 0.0, 0.0, 0.0, 0.0, 0.0, 0.0, 0.0, 0.0, 0.0, 0.0, 0.0, 0.0, 0.0, 0.0, 0.0, 0.0, 0.0, 0.0, 0.0, 0.0, 0.0, 0.0, 0.0, 0.0, 0.0, 0.0, 0.0, 0.0, 0.0, 0.0, 0.0, 0.0, 0.0, 0.0, 0.0, 0.0, 0.0, 0.0, 0.0, 0.0, 0.0, 0.0, 0.0, 0.0, 0.0, 0.0, 0.0, 0.0, 0.0, 0.0, 0.0, 0.0, 0.0, 0.0, 0.0, 0.0, 0.0, 0.0, 0.0, 0.0, 0.0, 0.0, 0.0, 0.0, 0.0, 0.0, 0.0, 0.0, 0.0, 0.0, 0.0, 0.0, 0.0, 0.0, 0.0, 0.0, 0.0, 0.0, 0.0, 0.0, 0.0, 0.0, 0.0, 0.0, 0.0, 0.0, 0.0, 0.0, 0.0, 0.0, 0.0, 0.0, 0.0, 0.0, 0.0, 0.0, 0.0, 0.0, 0.0, 0.0, 0.0, 0.0, 0.0, 0.0, 0.0, 0.0, 0.0, 0.0, 0.0, 0.0, 0.0, 0.0, 0.0, 0.0, 0.0, 0.0, 0.0, 0.0, 0.0, 0.0, 0.0, 0.0, 0.0, 0.0, 0.0, 0.0, 0.0, 0.0, 0.0, 0.0, 0.0, 0.0, 0.0, 0.0, 0.0, 0.0, 0.0, 0.0, 0.0, 0.0, 0.0, 0.0, 0.0, 0.0, 0.0, 0.0, 0.0, 0.0, 0.0, 0.0, 0.0, 0.0, 0.0, 0.0, 0.0, 0.0, 0.0, 0.0, 0.0, 0.0, 0.0, 0.0, 0.0, 0.0, 0.0, 0.0, 0.0, 0.0, 0.0, 0.0, 0.0, 0.0, 0.0, 0.0, 0.0, 0.0, 0.0, 0.0, 0.0, 0.0, 0.0, 0.0, 0.0, 0.0, 0.0, 0.0, 0.0, 0.0, 0.0, 0.0, 0.0, 0.0, 0.0, 0.0, 0.0, 0.0, 0.0, 0.0, 0.0, 0.0, 0.0, 0.0, 0.0, 0.0, 0.0, 0.0, 0.0, 0.0, 0.0, 0.0, 0.0, 0.0, 0.0, 0.0, 0.0, 0.0, 0.0, 0.0, 0.0, 0.0, 0.0, 0.0, 0.0, 0.0, 0.0, 0.0, 0.0, 0.0, 0.0, 0.0, 0.0, 0.0, 0.0, 0.0, 0.0, 0.0, 0.0, 0.0, 0.0, 0.0, 0.0, 0.0, 0.0, 0.0, 0.0, 0.0, 0.0, 0.0, 0.0, 0.0, 0.0, 0.0, 0.0, 0.0, 0.0, 0.0, 0.0, 0.0, 0.0, 0.0, 0.0, 0.0, 0.0, 0.0, 0.0, 0.0, 0.0, 0.0, 0.0, 0.0, 0.0, 0.0, 0.0, 0.0, 0.0, 0.0, 0.0, 0.0, 0.0, 0.0, 0.0, 0.0, 0.0, 0.0, 0.0, 0.0, 0.0, 0.0, 0.0, 0.0, 0.0, 0.0, 0.0, 0.0, 0.0, 0.0, 0.0, 0.0, 0.0, 0.0, 0.0, 0.0, 0.0, 0.0, 0.0, 0.0, 0.0, 0.0, 0.0, 0.0, 0.0, 0.0, 0.0, 0.0, 0.0, 0.0, 0.0, 0.0, 0.0, 0.0, 0.0, 0.0, 0.0, 0.0, 0.0, 0.0, 0.0, 0.0, 0.0, 0.0, 0.0, 0.0, 0.0, 0.0, 0.0, 0.0, 0.0, 0.0, 0.0, 0.0, 0.0, 0.0, 0.0, 0.0, 0.0, 0.0, 0.0, 0.0, 0.0, 0.0, 0.0, 0.0, 0.0, 0.0, 0.0, 0.0, 0.0, 0.0, 0.0, 0.0, 0.0, 0.0, 0.0, 0.0, 0.0, 0.0, 0.0, 0.0, 0.0, 0.0, 0.0, 0.0, 0.0, 0.0, 0.0, 0.0, 0.0, 0.0, 0.0, 0.0, 0.0, 0.0, 0.0, 0.0, 0.0, 0.0, 0.0, 0.0, 0.0, 0.0, 0.0, 0.0, 0.0, 0.0, 0.0, 0.0, 0.0, 0.0, 0.0, 0.0, 0.0, 0.0, 0.0, 0.0, 0.0, 0.0, 0.0, 0.0, 0.0, 0.0, 0.0, 0.0, 0.0, 0.0, 0.0, 0.0, 0.0, 0.0, 0.0, 0.0, 0.0, 0.0, 0.0, 0.0, 0.0, 0.0, 0.0, 0.0, 0.0, 0.0, 0.0, 0.0, 0.0, 0.0, 0.0, 0.0, 0.0, 0.0, 0.0, 0.0, 0.0, 0.0, 0.0, 0.0, 0.0, 0.0, 0.0, 0.0, 0.0, 0.0, 0.0, 0.0, 0.0, 0.0, 0.0, 0.0, 0.0, 0.0, 0.0, 0.0, 0.0, 0.0, 0.0, 0.0, 0.0, 0.0, 0.0, 0.0, 0.0, 0.0, 0.0, 0.0, 0.0, 0.0, 0.0, 0.0, 0.0, 0.0, 0.0, 0.0, 0.0, 0.0, 0.0, 0.0, 0.0, 0.0, 0.0, 0.0, 0.0, 0.0, 0.0, 0.0, 0.0, 0.0, 0.0, 0.0, 0.0, 0.0, 0.0, 0.0, 0.0, 0.0, 0.0, 0.0, 0.0, 0.0, 0.0, 0.0, 0.0, 0.0, 0.0, 0.0, 0.0, 0.0, 0.0, 0.0, 0.0, 0.0, 0.0, 0.0, 0.0, 0.0, 0.0, 0.0, 0.0, 0.0, 0.0, 0.0, 0.0, 0.0, 0.0, 0.0, 0.0, 0.0, 0.0, 0.0, 0.0, 0.0, 0.0, 0.0, 0.0, 0.0, 0.0, 0.0, 0.0, 0.0, 0.0, 0.0, 0.0, 0.0, 0.0, 0.0, 0.0, 0.0, 0.0, 0.0, 0.0, 0.0, 0.0, 0.0, 0.0, 0.0, 0.0, 0.0, 0.0, 0.0, 0.0, 0.0, 0.0, 0.0, 0.0, 0.0, 0.0, 0.0, 0.0, 0.0, 0.0, 0.0, 0.0, 0.0, 0.0, 0.0, 0.0, 0.0, 0.0, 0.0, 0.0, 0.0, 0.0, 0.0, 0.0, 0.0, 0.0, 0.0, 0.0, 0.0, 0.0, 0.0, 0.0, 0.0, 0.0, 0.0, 0.0, 0.0, 0.0, 0.0, 0.0, 0.0, 0.0, 0.0, 0.0, 0.0, 0.0, 0.0, 0.0, 0.0, 0.0, 0.0, 0.0, 0.0, 0.0, 0.0, 0.0, 0.0, 0.0, 0.0, 0.0, 0.0, 0.0, 0.0, 0.0, 0.0, 0.0, 0.0, 0.0, 0.0, 0.0, 0.0, 0.0, 0.0, 0.0, 0.0, 0.0, 0.0, 0.0, 0.0, 0.0, 0.0, 0.0, 0.0, 0.0, 0.0, 0.0, 0.0, 0.0, 0.0, 0.0, 0.0, 0.0, 0.0, 0.0, 0.0, 0.0, 0.0, 0.0, 0.0, 0.0, 0.0, 0.0, 0.0, 0.0, 0.0, 0.0, 0.0, 0.0, 0.0, 0.0, 0.0, 0.0, 0.0, 0.0, 0.0, 0.0, 0.0, 0.0, 0.0, 0.0, 0.0, 0.0, 0.0, 0.0, 0.0, 0.0, 0.0, 0.0, 0.0, 0.0, 0.0, 0.0, 0.0, 0.0, 0.0, 0.0, 0.0, 0.0, 0.0, 0.0, 0.0, 0.0, 0.0, 0.0, 0.0, 0.0, 0.0, 0.0, 0.0, 0.0, 0.0, 0.0, 0.0, 0.0, 0.0, 0.0, 0.0, 0.0, 0.0, 0.0, 0.0, 0.0, 0.0, 0.0, 0.0, 0.0, 0.0, 0.0, 0.0, 0.0, 0.0, 0.0, 0.0, 0.0, 0.0, 0.0, 0.0, 0.0, 0.0, 0.0, 0.0, 0.0, 0.0, 0.0, 0.0, 0.0, 0.0, 0.0, 0.0, 0.0, 0.0, 0.0, 0.0, 0.0, 0.0, 0.0, 0.0, 0.0, 0.0, 0.0, 0.0, 0.0, 0.0, 0.0, 0.0, 0.0, 0.0, 0.0, 0.0, 0.0, 0.0, 0.0, 0.0, 0.0, 0.0, 0.0, 0.0, 0.0, 0.0, 0.0, 0.0, 0.0, 0.0, 0.0, 0.0, 0.0, 0.0, 0.0, 0.0, 0.0, 0.0, 0.0, 0.0, 0.0, 0.0, 0.0, 0.0, 0.0, 0.0, 0.0, 0.0, 0.0, 0.0, 0.0, 0.0, 0.0, 0.0, 0.0, 0.0, 0.0, 0.0, 0.0, 0.0, 0.0, 0.0, 0.0, 0.0, 0.0, 0.0, 0.0, 0.0, 0.0, 0.0, 0.0, 0.0, 0.0, 0.0, 0.0, 0.0, 0.0, 0.0, 0.0, 0.0, 0.0, 0.0, 0.0, 0.0, 0.0, 0.0, 0.0, 0.0, 0.0, 0.0, 0.0, 0.0, 0.0, 0.0, 0.0, 0.0, 0.0, 0.0, 0.0, 0.0, 0.0, 0.0, 0.0, 0.0, 0.0, 0.0, 0.0, 0.0, 0.0, 0.0, 0.0, 0.0, 0.0, 0.0, 0.0, 0.0, 0.0, 0.0, 0.0, 0.0, 0.0, 0.0, 0.0, 0.0, 0.0, 0.0, 0.0, 0.0, 0.0, 0.0, 0.0, 0.0, 0.0, 0.0, 0.0, 0.0, 0.0, 0.0, 0.0, 0.0, 0.0, 0.0, 0.0, 0.0, 0.0, 0.0, 0.0, 0.0, 0.0, 0.0, 0.0, 0.0, 0.0, 0.0, 0.0, 0.0, 0.0, 0.0, 0.0, 0.0, 0.0, 0.0, 0.0, 0.0, 0.0, 0.0, 0.0, 0.0, 0.0, 0.0, 0.0, 0.0, 0.0, 0.0, 0.0, 0.0, 0.0, 0.0, 0.0, 0.0, 0.0, 0.0, 0.0, 0.0, 0.0, 0.0, 0.0, 0.0, 0.0, 0.0, 0.0, 0.0, 0.0, 0.0, 0.0, 0.0, 0.0, 0.0, 0.0, 0.0, 0.0, 0.0, 0.0, 0.0, 0.0, 0.0, 0.0, 0.0, 0.0, 0.0, 0.0, 0.0, 0.0, 0.0, 0.0, 0.0, 0.0, 0.0, 0.0, 0.0, 0.0, 0.0, 0.0, 0.0, 0.0, 0.0, 0.0, 0.0, 0.0, 0.0, 0.0, 0.0, 0.0, 0.0, 0.0, 0.0, 0.0, 0.0, 0.0, 0.0, 0.0, 0.0, 0.0, 0.0, 0.0, 0.0, 0.0, 0.0, 0.0, 0.0, 0.0, 0.0, 0.0, 0.0, 0.0, 0.0, 0.0, 0.0, 0.0, 0.0, 0.0, 0.0, 0.0, 0.0, 0.0, 0.0, 0.0, 0.0, 0.0, 0.0, 0.0, 0.0, 0.0, 0.0, 0.0, 0.0, 0.0, 0.0, 0.0, 0.0, 0.0, 0.0, 0.0, 0.0, 0.0, 0.0, 0.0, 0.0, 0.0, 0.0, 0.0, 0.0, 0.0, 0.0, 0.0, 0.0, 0.0, 0.0, 0.0, 0.0, 0.0, 0.0, 0.0, 0.0, 0.0, 0.0, 0.0, 0.0, 0.0, 0.0, 0.0, 0.0, 0.0, 0.0, 0.0, 0.0, 0.0, 0.0, 0.0, 0.0, 0.0, 0.0, 0.0, 0.0, 0.0, 0.0, 0.0, 0.0, 0.0, 0.0, 0.0, 0.0, 0.0, 0.0, 0.0, 0.0, 0.0, 0.0, 0.0, 0.0, 0.0, 0.0, 0.0, 0.0, 0.0, 0.0, 0.0, 0.0, 0.0, 0.0, 0.0, 0.0, 0.0, 0.0, 0.0, 0.0, 0.0, 0.0, 0.0, 0.0, 0.0, 0.0, 0.0, 0.0, 0.0, 0.0, 0.0, 0.0, 0.0, 0.0, 0.0, 0.0, 0.0, 0.0, 0.0, 0.0, 0.0, 0.0, 0.0, 0.0, 0.0, 0.0, 0.0, 0.0, 0.0, 0.0, 0.0, 0.0, 0.0, 0.0, 0.0, 0.0, 0.0, 0.0, 0.0, 0.0, 0.0, 0.0, 0.0, 0.0, 0.0, 0.0, 0.0, 0.0, 0.0, 0.0, 0.0, 0.0, 0.0, 0.0, 0.0, 0.0, 0.0, 0.0, 0.0, 0.0, 0.0, 0.0, 0.0, 0.0, 0.0, 0.0, 0.0, 0.0, 0.0, 0.0, 0.0, 0.0, 0.0, 0.0, 0.0, 0.0, 0.0, 0.0, 0.0, 0.0, 0.0, 0.0, 0.0, 0.0, 0.0, 0.0, 0.0, 0.0, 0.0, 0.0, 0.0, 0.0, 0.0, 0.0, 0.0, 0.0, 0.0, 0.0, 0.0, 0.0, 0.0, 0.0, 0.0, 0.0, 0.0, 0.0, 0.0, 0.0, 0.0, 0.0, 0.0, 0.0, 0.0, 0.0, 0.0, 0.0, 0.0, 0.0, 0.0, 0.0, 0.0, 0.0, 0.0, 0.0, 0.0, 0.0, 0.0, 0.0, 0.0, 0.0, 0.0, 0.0, 0.0, 0.0, 0.0, 0.0, 0.0, 0.0, 0.0, 0.0, 0.0, 0.0, 0.0, 0.0, 0.0, 0.0, 0.0, 0.0, 0.0, 0.0, 0.0, 0.0, 0.0, 0.0, 0.0, 0.0, 0.0, 0.0, 0.0, 0.0, 0.0, 0.0, 0.0, 0.0, 0.0, 0.0, 0.0, 0.0, 0.0, 0.0, 0.0, 0.0, 0.0, 0.0, 0.0, 0.0, 0.0, 0.0, 0.0, 0.0, 0.0, 0.0, 0.0, 0.0, 0.0, 0.0, 0.0, 0.0, 0.0, 0.0, 0.0, 0.0, 0.0, 0.0, 0.0, 0.0, 0.0, 0.0, 0.0, 0.0, 0.0, 0.0, 0.0, 0.0, 0.0, 0.0, 0.0, 0.0, 0.0, 0.0, 0.0, 0.0, 0.0, 0.0, 0.0, 0.0, 0.0, 0.0, 0.0, 0.0, 0.0, 0.0, 0.0, 0.0, 0.0, 0.0, 0.0, 0.0, 0.0, 0.0, 0.0, 0.0, 0.0, 0.0, 0.0, 0.0, 0.0, 0.0, 0.0, 0.0, 0.0, 0.0, 0.0, 0.0, 0.0, 0.0, 0.0, 0.0, 0.0, 0.0, 0.0, 0.0, 0.0, 0.0, 0.0, 0.0, 0.0, 0.0, 0.0, 0.0, 0.0, 0.0, 0.0, 0.0, 0.0, 0.0, 0.0, 0.0, 0.0, 0.0, 0.0, 0.0, 0.0, 0.0, 0.0, 0.0, 0.0, 0.0, 0.0, 0.0, 0.0, 0.0, 0.0, 0.0, 0.0, 0.0, 0.0, 0.0, 0.0, 0.0, 0.0, 0.0, 0.0, 0.0, 0.0, 0.0, 0.0, 0.0, 0.0, 0.0, 0.0, 0.0, 0.0, 0.0, 0.0, 0.0, 0.0, 0.0, 0.0, 0.0, 0.0, 0.0, 0.0, 0.0, 0.0, 0.0, 0.0, 0.0, 0.0, 0.0, 0.0, 0.0, 0.0, 0.0, 0.0, 0.0, 0.0, 0.0, 0.0, 0.0, 0.0, 0.0, 0.0, 0.0, 0.0, 0.0, 0.0, 0.0, 0.0, 0.0, 0.0, 0.0, 0.0, 0.0, 0.0, 0.0, 0.0, 0.0, 0.0, 0.0, 0.0, 0.0, 0.0, 0.0, 0.0, 0.0, 0.0, 0.0, 0.0, 0.0, 0.0, 0.0, 0.0, 0.0, 0.0, 0.0, 0.0, 0.0, 0.0, 0.0, 0.0, 0.0, 0.0, 0.0, 0.0, 0.0, 0.0, 0.0, 0.0, 0.0, 0.0, 0.0, 0.0, 0.0, 0.0, 0.0, 0.0, 0.0, 0.0, 0.0, 0.0, 0.0, 0.0, 0.0, 0.0, 0.0, 0.0, 0.0, 0.0, 0.0, 0.0, 0.0, 0.0, 0.0, 0.0, 0.0, 0.0, 0.0, 0.0, 0.0, 0.0, 0.0, 0.0, 0.0, 0.0, 0.0, 0.0, 0.0, 0.0, 0.0, 0.0, 0.0, 0.0, 0.0, 0.0, 0.0, 0.0, 0.0, 0.0, 0.0, 0.0, 0.0, 0.0, 0.0, 0.0, 0.0, 0.0, 0.0, 0.0, 0.0, 0.0, 0.0, 0.0, 0.0, 0.0, 0.0, 0.0, 0.0, 0.0, 0.0, 0.0, 0.0, 0.0, 0.0, 0.0, 0.0, 0.0, 0.0, 0.0, 0.0, 0.0, 0.0, 0.0, 0.0, 0.0, 0.0, 0.0, 0.0, 0.0, 0.0, 0.0, 0.0, 0.0, 0.0, 0.0, 0.0, 0.0, 0.0, 0.0, 0.0, 0.0, 0.0, 0.0, 0.0, 0.0, 0.0, 0.0, 0.0, 0.0, 0.0, 0.0, 0.0, 0.0, 0.0, 0.0, 0.0, 0.0, 0.0, 0.0, 0.0, 0.0, 0.0, 0.0, 0.0, 0.0, 0.0, 0.0, 0.0, 0.0, 0.0, 0.0, 0.0, 0.0, 0.0, 0.0, 0.0, 0.0, 0.0, 0.0, 0.0, 0.0, 0.0, 0.0, 0.0, 0.0, 0.0, 0.0, 0.0, 0.0, 0.0, 0.0, 0.0, 0.0, 0.0, 0.0, 0.0, 0.0, 0.0, 0.0, 0.0, 0.0, 0.0, 0.0, 0.0, 0.0, 0.0, 0.0, 0.0, 0.0, 0.0, 0.0, 0.0, 0.0, 0.0, 0.0, 0.0, 0.0, 0.0, 0.0, 0.0, 0.0, 0.0, 0.0, 0.0, 0.0, 0.0, 0.0, 0.0, 0.0, 0.0, 0.0, 0.0, 0.0, 0.0, 0.0, 0.0, 0.0, 0.0, 0.0, 0.0, 0.0, 0.0, 0.0, 0.0, 0.0, 0.0, 0.0, 0.0, 0.0, 0.0, 0.0, 0.0, 0.0, 0.0, 0.0, 0.0, 0.0, 0.0, 0.0, 0.0, 0.0, 0.0, 0.0, 0.0, 0.0, 0.0, 0.0, 0.0, 0.0, 0.0, 0.0, 0.0, 0.0, 0.0, 0.0, 0.0, 0.0, 0.0, 0.0, 0.0, 0.0, 0.0, 0.0, 0.0, 0.0, 0.0, 0.0, 0.0, 0.0, 0.0, 0.0, 0.0, 0.0, 0.0, 0.0, 0.0, 0.0, 0.0, 0.0, 0.0, 0.0, 0.0, 0.0, 0.0, 0.0, 0.0, 0.0, 0.0, 0.0, 0.0, 0.0, 0.0, 0.0, 0.0, 0.0, 0.0, 0.0, 0.0, 0.0, 0.0, 0.0, 0.0, 0.0, 0.0, 0.0, 0.0, 0.0, 0.0, 0.0, 0.0, 0.0, 0.0, 0.0, 0.0, 0.0, 0.0, 0.0, 0.0, 0.0, 0.0, 0.0, 0.0, 0.0, 0.0, 0.0, 0.0, 0.0, 0.0, 0.0, 0.0, 0.0, 0.0, 0.0, 0.0, 0.0, 0.0, 0.0, 0.0, 0.0, 0.0, 0.0, 0.0, 0.0, 0.0, 0.0, 0.0, 0.0, 0.0, 0.0, 0.0, 0.0, 0.0, 0.0, 0.0, 0.0, 0.0, 0.0, 0.0, 0.0, 0.0, 0.0, 0.0, 0.0, 0.0, 0.0, 0.0, 0.0, 0.0, 0.0, 0.0, 0.0, 0.0, 0.0, 0.0, 0.0, 0.0, 0.0, 0.0, 0.0, 0.0, 0.0, 0.0, 0.0, 0.0, 0.0, 0.0, 0.0, 0.0, 0.0, 0.0, 0.0, 0.0, 0.0, 0.0, 0.0, 0.0, 0.0, 0.0, 0.0, 0.0, 0.0, 0.0, 0.0, 0.0, 0.0, 0.0, 0.0, 0.0, 0.0, 0.0, 0.0, 0.0, 0.0, 0.0, 0.0, 0.0, 0.0, 0.0, 0.0, 0.0, 0.0, 0.0, 0.0, 0.0, 0.0, 0.0, 0.0, 0.0, 0.0, 0.0, 0.0, 0.0, 0.0, 0.0, 0.0, 0.0, 0.0, 0.0, 0.0, 0.0, 0.0, 0.0, 0.0, 0.0, 0.0, 0.0, 0.0, 0.0, 0.0, 0.0, 0.0, 0.0, 0.0, 0.0, 0.0, 0.0, 0.0, 0.0, 0.0, 0.0, 0.0, 0.0, 0.0, 0.0, 0.0, 0.0, 0.0, 0.0, 0.0, 0.0, 0.0, 0.0, 0.0, 0.0, 0.0, 0.0, 0.0, 0.0, 0.0, 0.0, 0.0, 0.0, 0.0, 0.0, 0.0, 0.0, 0.0, 0.0, 0.0, 0.0, 0.0, 0.0, 0.0, 0.0, 0.0, 0.0, 0.0, 0.0, 0.0, 0.0, 0.0, 0.0, 0.0, 0.0, 0.0, 0.0, 0.0, 0.0, 0.0, 0.0, 0.0, 0.0, 0.0, 0.0, 0.0, 0.0, 0.0, 0.0, 0.0, 0.0, 0.0, 0.0, 0.0, 0.0, 0.0, 0.0, 0.0, 0.0, 0.0, 0.0, 0.0, 0.0, 0.0, 0.0, 0.0, 0.0, 0.0, 0.0, 0.0, 0.0, 0.0, 0.0, 0.0, 0.0, 0.0, 0.0, 0.0, 0.0, 0.0, 0.0, 0.0, 0.0, 0.0, 0.0, 0.0, 0.0, 0.0, 0.0, 0.0, 0.0, 0.0, 0.0, 0.0, 0.0, 0.0, 0.0, 0.0, 0.0, 0.0, 0.0, 0.0, 0.0, 0.0, 0.0, 0.0, 0.0, 0.0, 0.0, 0.0, 0.0, 0.0, 0.0, 0.0, 0.0, 0.0, 0.0, 0.0, 0.0, 0.0, 0.0, 0.0, 0.0, 0.0, 0.0, 0.0, 0.0, 0.0, 0.0, 0.0, 0.0, 0.0, 0.0, 0.0, 0.0, 0.0, 0.0, 0.0, 0.0, 0.0, 0.0, 0.0, 0.0, 0.0, 0.0, 0.0, 0.0, 0.0, 0.0, 0.0, 0.0, 0.0, 0.0, 0.0, 0.0, 0.0, 0.0, 0.0, 0.0, 0.0, 0.0, 0.0, 0.0, 0.0, 0.0, 0.0, 0.0, 0.0, 0.0, 0.0, 0.0, 0.0, 0.0, 0.0, 0.0, 0.0, 0.0, 0.0, 0.0, 0.0, 0.0, 0.0, 0.0, 0.0, 0.0, 0.0, 0.0, 0.0, 0.0, 0.0, 0.0, 0.0, 0.0, 0.0, 0.0, 0.0, 0.0, 0.0, 0.0, 0.0, 0.0, 0.0, 0.0, 0.0, 0.0, 0.0, 0.0, 0.0, 0.0, 0.0, 0.0, 0.0, 0.0, 0.0, 0.0, 0.0, 0.0, 0.0, 0.0])
me_circle_001.materials.append(mat_material_003)
me_circle_001.materials.append(mat_material_001)
me_circle_001.update()

# ---- objects
ob_light = bpy.data.objects.new('Light', light_light)
ob_camera = bpy.data.objects.new('Camera', cam_camera)
ob_circle = bpy.data.objects.new('Circle', me_circle)
ob_circle_001 = bpy.data.objects.new('Circle.001', me_circle_001)

# ---- transforms, parenting, visibility, modifiers, constraints
ob_light.location = (4.076, 1.005, 5.904)
ob_light.rotation_euler = (0.6503, 0.05522, 1.866)
ob_light.lock_rotations_4d = False
ob_light.empty_display_type = 'ARROWS'
ob_light.color = (0.0, 0.0, 0.0, 0.0)
ob_light.lineart.crease_threshold = 0.0
ob_camera.location = (7.359, -6.926, 4.958)
ob_camera.rotation_euler = (1.109, 0.0, 0.8149)
ob_camera.lock_rotations_4d = False
ob_camera.empty_display_type = 'ARROWS'
ob_camera.color = (0.0, 0.0, 0.0, 0.0)
ob_camera.display_type = 'WIRE'
ob_camera.lineart.crease_threshold = 0.0
ob_circle.location = (0.0, 0.0, 0.0)
_m = ob_circle.modifiers.new('Subdivision', 'SUBSURF')
_m.levels = 3
ob_circle_001.location = (0.0, 0.0, 0.01765)
ob_circle_001.scale = (1.0, 1.0, 1.311)
_m = ob_circle_001.modifiers.new('Subdivision', 'SUBSURF')
_m.levels = 3

# ---- collection membership
col_collection.objects.link(ob_light)
col_collection.objects.link(ob_camera)
col_collection.objects.link(ob_circle)
col_collection.objects.link(ob_circle_001)

# ---- scene / render settings (as saved in the file)
scene.camera = ob_camera
scene.frame_start = 1; scene.frame_end = 250; scene.frame_set(1)
scene.render.engine = 'CYCLES'
scene.cycles.sampling_pattern = 'TABULATED_SOBOL'
bpy.context.view_layer.update()
